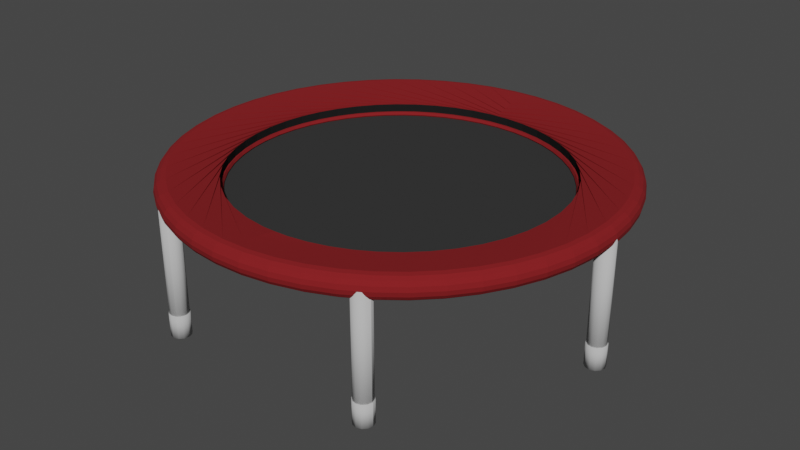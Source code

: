 # Source: trampoline.blend  (saved by Blender 3.2.14; exported with 4.5.12 LTS)
import bpy
from mathutils import Matrix  # noqa: F401  (used for matrix-valued properties, if any)

bpy.ops.wm.read_factory_settings(use_empty=True)
scene = bpy.context.scene
scene.name = 'Scene'

# ---- collections
col_collection = bpy.data.collections.new('Collection'); scene.collection.children.link(col_collection)

# ---- materials (node trees are filled in below, after node groups)
mat_material_001 = bpy.data.materials.new('Material.001')
mat_material_001.use_transparent_shadow = False
mat_mat0 = bpy.data.materials.new('mat0')
mat_mat0.use_transparent_shadow = False
mat_mat0.diffuse_color = (0.5277, 0.5277, 0.5277, 1.0)
mat_mat0.roughness = 0.1
mat_mat0.specular_intensity = 0.3
mat_mat0.metallic = 0.3
mat_material = bpy.data.materials.new('Material')
mat_material.use_transparent_shadow = False
mat_material_002 = bpy.data.materials.new('Material.002')
mat_material_002.use_transparent_shadow = False

# ---- material node trees
mat_material_001.use_nodes = True; mat_material_001.node_tree.nodes.clear()
_N = mat_material_001.node_tree.nodes; _L = mat_material_001.node_tree.links
n0 = _N.new('ShaderNodeBsdfPrincipled'); n0.name = 'Principled BSDF'; n0.location = (10, 300)
n0.distribution = 'GGX'
n0.subsurface_method = 'RANDOM_WALK_SKIN'
n0.inputs[0].default_value = (0.01467, 0.01467, 0.01467, 1.0)
n0.inputs[2].default_value = 1.0
n0.inputs[3].default_value = 1.45
n0.inputs[13].default_value = 0.0
n0.inputs[27].default_value = (0.0, 0.0, 0.0, 1.0)
n0.inputs[28].default_value = 1.0
n1 = _N.new('ShaderNodeOutputMaterial'); n1.name = 'Material Output'; n1.location = (300, 300)
_L.new(n0.outputs[0], n1.inputs[0])
n1.is_active_output = True
mat_material.use_nodes = True; mat_material.node_tree.nodes.clear()
_N = mat_material.node_tree.nodes; _L = mat_material.node_tree.links
n0 = _N.new('ShaderNodeBsdfPrincipled'); n0.name = 'Principled BSDF'; n0.location = (10, 300)
n0.distribution = 'GGX'
n0.subsurface_method = 'RANDOM_WALK_SKIN'
n0.inputs[0].default_value = (0.2203, 0.01231, 0.01472, 1.0)
n0.inputs[2].default_value = 1.0
n0.inputs[3].default_value = 1.45
n0.inputs[13].default_value = 0.2
n0.inputs[27].default_value = (0.0, 0.0, 0.0, 1.0)
n0.inputs[28].default_value = 1.0
n1 = _N.new('ShaderNodeOutputMaterial'); n1.name = 'Material Output'; n1.location = (300, 300)
_L.new(n0.outputs[0], n1.inputs[0])
n1.is_active_output = True
mat_material_002.use_nodes = True; mat_material_002.node_tree.nodes.clear()
_N = mat_material_002.node_tree.nodes; _L = mat_material_002.node_tree.links
n0 = _N.new('ShaderNodeBsdfPrincipled'); n0.name = 'Principled BSDF'; n0.location = (10, 300)
n0.distribution = 'GGX'
n0.subsurface_method = 'RANDOM_WALK_SKIN'
n0.inputs[0].default_value = (0.03968, 0.03968, 0.03968, 1.0)
n0.inputs[2].default_value = 1.0
n0.inputs[3].default_value = 1.45
n0.inputs[13].default_value = 0.01
n0.inputs[27].default_value = (0.0, 0.0, 0.0, 1.0)
n0.inputs[28].default_value = 1.0
n1 = _N.new('ShaderNodeOutputMaterial'); n1.name = 'Material Output'; n1.location = (300, 300)
_L.new(n0.outputs[0], n1.inputs[0])
n1.is_active_output = True

# ---- world
world_world = bpy.data.worlds.new('World'); scene.world = world_world
world_world.use_nodes = True; world_world.node_tree.nodes.clear()
_N = world_world.node_tree.nodes; _L = world_world.node_tree.links
n0 = _N.new('ShaderNodeOutputWorld'); n0.name = 'World Output'; n0.location = (300, 300)
n1 = _N.new('ShaderNodeBackground'); n1.name = 'Background'; n1.location = (10, 300)
n1.inputs[0].default_value = (0.05088, 0.05088, 0.05088, 1.0)
_L.new(n1.outputs[0], n0.inputs[0])
n0.is_active_output = True
world_world.color = (0.05088, 0.05088, 0.05088)
world_world.use_sun_shadow = False
world_world.sun_shadow_jitter_overblur = 0.0

# ---- meshes
me_imagetostl_mesh = bpy.data.meshes.new('imagetostl_mesh')
me_imagetostl_mesh.from_pydata([(-1.245, 35.84, 10.31), (1.005, 35.92, 10.32), (1.005, 35.92, 12.71), (-1.245, 35.84, 12.71), (5.488, 35.51, 10.32), (9.884, 34.55, 10.32), (9.884, 34.55, 12.71), (5.488, 35.51, 12.71), (1.005, 35.92, 10.32), (1.005, 35.92, 12.71), (14.12, 33.04, 10.32), (18.14, 31.01, 10.32), (18.14, 31.01, 12.71), (14.12, 33.04, 12.71), (21.87, 28.49, 10.32), (25.26, 25.52, 10.32), (25.26, 25.52, 12.71), (21.87, 28.49, 12.71), (28.25, 22.15, 10.32), (30.79, 18.44, 10.32), (30.79, 18.44, 12.71), (28.25, 22.15, 12.71), (32.85, 14.44, 10.32), (34.39, 10.21, 10.32), (34.39, 10.21, 12.71), (32.85, 14.44, 12.71), (35.38, 5.815, 10.32), (35.82, 1.335, 10.32), (35.82, 1.335, 12.71), (35.38, 5.815, 12.71), (35.69, -3.165, 10.32), (35.01, -7.613, 10.32), (35.01, -7.613, 12.71), (35.69, -3.165, 12.71), (33.76, -11.94, 10.32), (31.99, -16.08, 10.32), (31.99, -16.08, 12.71), (33.76, -11.94, 12.71), (29.71, -19.96, 10.32), (26.96, -23.53, 10.32), (26.96, -23.53, 12.71), (29.71, -19.96, 12.71), (23.79, -26.72, 10.32), (20.24, -29.49, 10.32), (20.24, -29.49, 12.71), (23.79, -26.72, 12.71), (16.38, -31.79, 10.32), (12.25, -33.6, 10.32), (12.25, -33.6, 12.71), (16.38, -31.79, 12.71), (7.932, -34.87, 10.32), (3.488, -35.58, 10.32), (3.488, -35.58, 12.71), (7.932, -34.87, 12.71), (1.239, -35.66, 10.31), (1.238, -35.66, 12.71), (-1.597, 45.99, 10.0), (1.257, 46.09, 10.0), (-1.525, 43.91, 10.03), (7.018, 45.57, 10.0), (-1.405, 40.47, 10.09), (-1.525, 43.91, 10.03), (12.67, 44.33, 10.0), (-1.323, 38.1, 10.14), (-1.412, 40.65, 10.1), (18.12, 42.39, 10.0), (-1.269, 36.54, 10.18), (-1.332, 38.35, 10.15), (23.28, 39.79, 10.0), (-1.238, 35.64, 10.22), (-1.281, 36.89, 10.2), (28.08, 36.56, 10.0), (-1.227, 35.33, 10.26), (-1.252, 36.06, 10.25), (32.44, 32.75, 10.0), (-1.236, 35.58, 10.3), (-1.245, 35.84, 10.31), (36.28, 28.42, 10.0), (1.005, 35.92, 10.32), (39.55, 23.65, 10.0), (5.488, 35.51, 10.32), (42.2, 18.51, 10.0), (9.884, 34.55, 10.32), (44.18, 13.08, 10.0), (14.12, 33.04, 10.32), (45.46, 7.436, 10.0), (18.14, 31.01, 10.32), (46.03, 1.679, 10.0), (21.87, 28.49, 10.32), (45.87, -4.103, 10.0), (25.26, 25.52, 10.32), (44.99, -9.82, 10.0), (28.25, 22.15, 10.32), (43.4, -15.38, 10.0), (30.79, 18.44, 10.32), (41.13, -20.7, 10.0), (32.85, 14.44, 10.32), (38.2, -25.69, 10.0), (34.39, 10.21, 10.32), (34.67, -30.28, 10.0), (35.38, 5.815, 10.32), (30.6, -34.38, 10.0), (35.82, 1.335, 10.32), (26.04, -37.95, 10.0), (35.69, -3.165, 10.32), (21.08, -40.91, 10.0), (35.01, -7.613, 10.32), (15.78, -43.23, 10.0), (33.76, -11.94, 10.32), (10.23, -44.87, 10.0), (31.99, -16.08, 10.32), (4.52, -45.8, 10.0), (29.71, -19.96, 10.32), (1.594, -45.9, 10.0), (1.521, -43.81, 10.03), (26.96, -23.53, 10.32), (1.521, -43.81, 10.03), (1.401, -40.35, 10.09), (23.79, -26.72, 10.32), (1.408, -40.56, 10.1), (1.319, -37.97, 10.14), (20.24, -29.49, 10.32), (1.328, -38.24, 10.15), (1.264, -36.4, 10.18), (16.38, -31.79, 10.32), (1.276, -36.74, 10.2), (1.231, -35.46, 10.24), (12.25, -33.6, 10.32), (1.246, -35.88, 10.25), (1.221, -35.16, 10.26), (7.932, -34.87, 10.32), (-1.245, 35.84, 10.31), (3.488, -35.58, 10.32), (1.239, -35.66, 10.31), (1.328, -38.24, 10.15), (1.276, -36.74, 10.2), (1.272, -36.64, 10.2), (1.248, -35.95, 12.92), (1.238, -35.65, 12.87), (1.238, -35.66, 12.71), (1.241, -35.75, 10.24), (1.246, -35.88, 10.25), (1.246, -35.88, 10.25), (1.239, -35.66, 10.31), (1.231, -35.46, 10.24), (1.247, -35.9, 13.2), (1.248, -35.95, 12.92), (1.277, -36.76, 13.3), (1.329, -38.26, 13.71), (1.276, -36.74, 13.54), (1.408, -40.55, 14.17), (1.328, -38.24, 13.9), (1.657, -47.71, 14.27), (1.629, -46.9, 14.81), (1.594, -45.9, 15.0), (1.676, -48.25, 13.46), (1.682, -48.44, 12.5), (1.657, -47.71, 10.73), (1.676, -48.25, 11.54), (1.629, -46.9, 10.19), (1.594, -45.9, 10.0), (1.523, -43.86, 14.72), (1.408, -40.54, 14.29), (1.521, -43.81, 10.03), (1.408, -40.56, 10.1), (-3.494, 35.77, 10.32), (-3.494, 35.77, 12.71), (-12.26, 33.78, 10.32), (-7.938, 35.05, 10.32), (-12.26, 33.78, 12.71), (-7.938, 35.05, 12.71), (-3.494, 35.77, 10.32), (-3.494, 35.77, 12.71), (-20.25, 29.67, 10.32), (-16.38, 31.98, 10.32), (-20.25, 29.67, 12.71), (-16.38, 31.98, 12.71), (-26.97, 23.71, 10.32), (-23.8, 26.9, 10.32), (-26.97, 23.71, 12.71), (-23.8, 26.9, 12.71), (-32.0, 16.26, 10.32), (-29.72, 20.14, 10.32), (-32.0, 16.26, 12.71), (-29.72, 20.14, 12.71), (-35.01, 7.795, 10.32), (-33.77, 12.12, 10.32), (-35.01, 7.795, 12.71), (-33.77, 12.12, 12.71), (-35.83, -1.153, 10.32), (-35.7, 3.346, 10.32), (-35.83, -1.153, 12.71), (-35.7, 3.346, 12.71), (-34.39, -10.02, 10.32), (-35.39, -5.634, 10.32), (-34.39, -10.02, 12.71), (-35.39, -5.634, 12.71), (-30.8, -18.26, 10.32), (-32.85, -14.25, 10.32), (-30.8, -18.26, 12.71), (-32.85, -14.25, 12.71), (-25.27, -25.34, 10.32), (-28.25, -21.97, 10.32), (-25.27, -25.34, 12.71), (-28.25, -21.97, 12.71), (-18.15, -30.82, 10.32), (-21.88, -28.31, 10.32), (-18.15, -30.82, 12.71), (-21.88, -28.31, 12.71), (-9.89, -34.36, 10.32), (-14.13, -32.85, 10.32), (-9.89, -34.36, 12.71), (-14.13, -32.85, 12.71), (-1.011, -35.74, 10.32), (-5.494, -35.33, 10.32), (-1.011, -35.74, 12.71), (-5.494, -35.33, 12.71), (-4.452, 45.89, 10.0), (-10.16, 44.97, 10.0), (-15.71, 43.34, 10.0), (-21.02, 41.03, 10.0), (-25.99, 38.08, 10.0), (-30.55, 34.52, 10.0), (-34.63, 30.42, 10.0), (-38.16, 25.84, 10.0), (-3.494, 35.77, 10.32), (-41.1, 20.85, 10.0), (-7.938, 35.05, 10.32), (-43.38, 15.54, 10.0), (-12.26, 33.78, 10.32), (-44.98, 9.979, 10.0), (-16.38, 31.98, 10.32), (-45.87, 4.264, 10.0), (-20.25, 29.67, 10.32), (-46.04, -1.518, 10.0), (-23.8, 26.9, 10.32), (-45.48, -7.276, 10.0), (-26.97, 23.71, 10.32), (-44.2, -12.92, 10.0), (-29.72, 20.14, 10.32), (-42.23, -18.36, 10.0), (-32.0, 16.26, 10.32), (-39.59, -23.5, 10.0), (-33.77, 12.12, 10.32), (-36.33, -28.28, 10.0), (-35.01, 7.795, 10.32), (-32.49, -32.61, 10.0), (-35.7, 3.346, 10.32), (-28.14, -36.42, 10.0), (-35.83, -1.153, 10.32), (-23.35, -39.66, 10.0), (-35.39, -5.634, 10.32), (-18.19, -42.28, 10.0), (-34.39, -10.02, 10.32), (-12.74, -44.22, 10.0), (-32.85, -14.25, 10.32), (-7.093, -45.47, 10.0), (-30.8, -18.26, 10.32), (-1.333, -46.0, 10.0), (-28.25, -21.97, 10.32), (-25.27, -25.34, 10.32), (-21.88, -28.31, 10.32), (-18.15, -30.82, 10.32), (-14.13, -32.85, 10.32), (-9.89, -34.36, 10.32), (-5.494, -35.33, 10.32), (-1.011, -35.74, 10.32)], [], [(0, 1, 2), (2, 3, 0), (4, 5, 6), (6, 7, 4), (8, 4, 7), (7, 9, 8), (10, 11, 12), (12, 13, 10), (5, 10, 13), (13, 6, 5), (14, 15, 16), (16, 17, 14), (11, 14, 17), (17, 12, 11), (18, 19, 20), (20, 21, 18), (15, 18, 21), (21, 16, 15), (22, 23, 24), (24, 25, 22), (19, 22, 25), (25, 20, 19), (26, 27, 28), (28, 29, 26), (23, 26, 29), (29, 24, 23), (30, 31, 32), (32, 33, 30), (27, 30, 33), (33, 28, 27), (34, 35, 36), (36, 37, 34), (31, 34, 37), (37, 32, 31), (38, 39, 40), (40, 41, 38), (35, 38, 41), (41, 36, 35), (42, 43, 44), (44, 45, 42), (39, 42, 45), (45, 40, 39), (46, 47, 48), (48, 49, 46), (43, 46, 49), (49, 44, 43), (50, 51, 52), (52, 53, 50), (47, 50, 53), (53, 48, 47), (51, 54, 55), (55, 52, 51), (56, 57, 58), (57, 59, 60), (60, 61, 57), (59, 62, 63), (63, 64, 59), (62, 65, 66), (66, 67, 62), (65, 68, 69), (69, 70, 65), (68, 71, 72), (72, 73, 68), (71, 74, 75), (75, 76, 71), (74, 77, 78), (77, 79, 80), (79, 81, 82), (81, 83, 84), (83, 85, 86), (85, 87, 88), (87, 89, 90), (89, 91, 92), (91, 93, 94), (93, 95, 96), (95, 97, 98), (97, 99, 100), (99, 101, 102), (101, 103, 104), (103, 105, 106), (105, 107, 108), (107, 109, 110), (109, 111, 112), (111, 113, 114), (114, 115, 111), (116, 117, 118), (119, 120, 121), (122, 123, 124), (125, 126, 127), (128, 129, 130), (74, 78, 131), (131, 75, 74), (77, 80, 78), (79, 82, 80), (81, 84, 82), (83, 86, 84), (85, 88, 86), (87, 90, 88), (89, 92, 90), (91, 94, 92), (93, 96, 94), (95, 98, 96), (97, 100, 98), (99, 102, 100), (101, 104, 102), (103, 106, 104), (105, 108, 106), (107, 110, 108), (109, 112, 110), (111, 115, 112), (118, 115, 114), (121, 118, 117), (117, 119, 121), (124, 121, 120), (120, 122, 124), (127, 124, 123), (123, 125, 127), (130, 127, 126), (126, 128, 130), (132, 130, 129), (129, 133, 132), (60, 59, 64), (63, 62, 67), (66, 65, 70), (69, 68, 73), (72, 71, 76), (134, 135, 136), (137, 138, 139), (134, 137, 139), (140, 135, 134), (141, 140, 134), (142, 134, 139), (142, 139, 143), (144, 142, 143), (145, 146, 134), (134, 147, 145), (148, 149, 147), (150, 151, 148), (152, 153, 154), (155, 152, 154), (156, 155, 154), (157, 158, 156), (157, 156, 154), (159, 157, 154), (160, 159, 154), (160, 154, 161), (160, 161, 162), (163, 160, 162), (163, 162, 150), (163, 150, 148), (164, 163, 148), (134, 164, 148), (134, 148, 147), (165, 0, 166), (3, 166, 0), (167, 168, 169), (170, 169, 168), (168, 171, 170), (172, 170, 171), (173, 174, 175), (176, 175, 174), (174, 167, 176), (169, 176, 167), (177, 178, 179), (180, 179, 178), (178, 173, 180), (175, 180, 173), (181, 182, 183), (184, 183, 182), (182, 177, 184), (179, 184, 177), (185, 186, 187), (188, 187, 186), (186, 181, 188), (183, 188, 181), (189, 190, 191), (192, 191, 190), (190, 185, 192), (187, 192, 185), (193, 194, 195), (196, 195, 194), (194, 189, 196), (191, 196, 189), (197, 198, 199), (200, 199, 198), (198, 193, 200), (195, 200, 193), (201, 202, 203), (204, 203, 202), (202, 197, 204), (199, 204, 197), (205, 206, 207), (208, 207, 206), (206, 201, 208), (203, 208, 201), (209, 210, 211), (212, 211, 210), (210, 205, 212), (207, 212, 205), (213, 214, 215), (216, 215, 214), (214, 209, 216), (211, 216, 209), (54, 213, 55), (215, 55, 213), (217, 56, 58), (218, 217, 60), (61, 60, 217), (219, 218, 63), (64, 63, 218), (220, 219, 66), (67, 66, 219), (221, 220, 69), (70, 69, 220), (222, 221, 72), (73, 72, 221), (223, 222, 75), (76, 75, 222), (224, 223, 225), (226, 224, 227), (228, 226, 229), (230, 228, 231), (232, 230, 233), (234, 232, 235), (236, 234, 237), (238, 236, 239), (240, 238, 241), (242, 240, 243), (244, 242, 245), (246, 244, 247), (248, 246, 249), (250, 248, 251), (252, 250, 253), (254, 252, 255), (256, 254, 257), (258, 256, 259), (113, 258, 114), (260, 114, 258), (117, 116, 261), (120, 119, 262), (123, 122, 263), (126, 125, 264), (129, 128, 265), (225, 223, 131), (75, 131, 223), (227, 224, 225), (229, 226, 227), (231, 228, 229), (233, 230, 231), (235, 232, 233), (237, 234, 235), (239, 236, 237), (241, 238, 239), (243, 240, 241), (245, 242, 243), (247, 244, 245), (249, 246, 247), (251, 248, 249), (253, 250, 251), (255, 252, 253), (257, 254, 255), (259, 256, 257), (260, 258, 259), (260, 261, 114), (261, 262, 117), (119, 117, 262), (262, 263, 120), (122, 120, 263), (263, 264, 123), (125, 123, 264), (264, 265, 126), (128, 126, 265), (265, 266, 129), (133, 129, 266), (218, 60, 64), (219, 63, 67), (220, 66, 70), (221, 69, 73), (222, 72, 76), (135, 134, 136), (138, 137, 139), (137, 134, 139), (135, 140, 134), (140, 141, 134), (134, 142, 139), (139, 142, 143), (142, 144, 143), (146, 145, 134), (147, 134, 145), (149, 148, 147), (151, 150, 148), (153, 152, 154), (152, 155, 154), (155, 156, 154), (158, 157, 156), (156, 157, 154), (157, 159, 154), (159, 160, 154), (154, 160, 161), (161, 160, 162), (160, 163, 162), (162, 163, 150), (150, 163, 148), (163, 164, 148), (164, 134, 148), (148, 134, 147)])
me_imagetostl_mesh.materials.append(mat_material_001)
me_imagetostl_mesh.materials.append(None)
me_imagetostl_mesh.use_remesh_fix_poles = True
me_imagetostl_mesh.use_remesh_preserve_attributes = False
me_imagetostl_mesh.update()
me_imagetostl_mesh_001 = bpy.data.meshes.new('imagetostl_mesh.001')
me_imagetostl_mesh_001.from_pydata([(48.36, 2.752, -15.0), (48.68, 1.691, -15.0), (46.54, 1.616, -15.0), (47.54, 3.51, -15.0), (46.46, 3.759, -15.0), (47.54, 3.51, -15.0), (45.4, 3.435, -15.0), (44.64, 2.624, -15.0), (44.39, 1.542, -15.0), (44.72, 0.4805, -15.0), (45.53, -0.2766, -15.0), (46.61, -0.5265, -15.0), (47.67, -0.2022, -15.0), (48.43, 0.6094, -15.0), (48.36, 2.752, -10.0), (48.68, 1.691, -10.0), (47.54, 3.51, -10.0), (46.46, 3.759, -10.0), (47.54, 3.51, -10.0), (45.4, 3.435, -10.0), (44.64, 2.624, -10.0), (44.39, 1.542, -10.0), (44.72, 0.4805, -10.0), (45.53, -0.2766, -10.0), (46.61, -0.5265, -10.0), (47.67, -0.2022, -10.0), (48.43, 0.6094, -10.0), (46.54, 1.616, -10.0), (48.23, 2.676, -15.0), (48.54, 1.686, -15.0), (47.48, 3.382, -15.0), (46.47, 3.615, -15.0), (47.48, 3.382, -15.0), (45.48, 3.313, -15.0), (44.77, 2.556, -15.0), (44.54, 1.547, -15.0), (44.84, 0.557, -15.0), (45.6, -0.1492, -15.0), (46.61, -0.3823, -15.0), (47.6, -0.07981, -15.0), (48.3, 0.6772, -15.0), (48.23, 2.676, 12.36), (48.54, 1.686, 12.36), (47.48, 3.382, 12.36), (46.47, 3.615, 12.36), (47.48, 3.382, 12.36), (45.48, 3.313, 12.36), (44.77, 2.556, 12.36), (44.54, 1.547, 12.36), (44.84, 0.557, 12.36), (45.6, -0.1492, 12.36), (46.61, -0.3823, 12.36), (47.6, -0.07982, 12.36), (48.3, 0.6772, 12.36), (46.54, 1.616, 12.36), (21.79, 43.25, -15.0), (22.87, 43.0, -15.0), (21.87, 41.11, -15.0), (20.73, 42.93, -15.0), (19.97, 42.12, -15.0), (20.73, 42.93, -15.0), (19.72, 41.03, -15.0), (20.05, 39.97, -15.0), (20.86, 39.22, -15.0), (21.94, 38.97, -15.0), (23.0, 39.29, -15.0), (23.76, 40.1, -15.0), (24.01, 41.18, -15.0), (23.69, 42.25, -15.0), (21.79, 43.25, -10.0), (22.87, 43.0, -10.0), (20.73, 42.93, -10.0), (19.97, 42.12, -10.0), (20.73, 42.93, -10.0), (19.72, 41.03, -10.0), (20.05, 39.97, -10.0), (20.86, 39.22, -10.0), (21.94, 38.97, -10.0), (23.0, 39.29, -10.0), (23.76, 40.1, -10.0), (24.01, 41.18, -10.0), (23.69, 42.25, -10.0), (21.87, 41.11, -10.0), (21.8, 43.11, -15.0), (22.81, 42.87, -15.0), (20.81, 42.81, -15.0), (20.1, 42.05, -15.0), (20.81, 42.81, -15.0), (19.87, 41.04, -15.0), (20.17, 40.05, -15.0), (20.93, 39.34, -15.0), (21.94, 39.11, -15.0), (22.93, 39.41, -15.0), (23.63, 40.17, -15.0), (23.87, 41.18, -15.0), (23.56, 42.17, -15.0), (21.8, 43.11, 12.36), (22.81, 42.87, 12.36), (20.81, 42.81, 12.36), (20.1, 42.05, 12.36), (20.81, 42.81, 12.36), (19.87, 41.04, 12.36), (20.17, 40.05, 12.36), (20.93, 39.34, 12.36), (21.94, 39.11, 12.36), (22.93, 39.41, 12.36), (23.63, 40.17, 12.36), (23.87, 41.18, 12.36), (23.56, 42.17, 12.36), (21.87, 41.11, 12.36), (-26.56, 40.5, -15.0), (-25.81, 41.31, -15.0), (-24.67, 39.49, -15.0), (-26.81, 39.42, -15.0), (-26.49, 38.35, -15.0), (-26.81, 39.42, -15.0), (-25.68, 37.6, -15.0), (-24.6, 37.35, -15.0), (-23.53, 37.67, -15.0), (-22.78, 38.48, -15.0), (-22.53, 39.57, -15.0), (-22.85, 40.63, -15.0), (-23.66, 41.38, -15.0), (-24.74, 41.63, -15.0), (-26.56, 40.5, -10.0), (-25.81, 41.31, -10.0), (-26.81, 39.42, -10.0), (-26.49, 38.35, -10.0), (-26.81, 39.42, -10.0), (-25.68, 37.6, -10.0), (-24.6, 37.35, -10.0), (-23.53, 37.67, -10.0), (-22.78, 38.48, -10.0), (-22.53, 39.57, -10.0), (-22.85, 40.63, -10.0), (-23.66, 41.38, -10.0), (-24.74, 41.63, -10.0), (-24.67, 39.49, -10.0), (-26.44, 40.43, -15.0), (-25.73, 41.19, -15.0), (-26.67, 39.42, -15.0), (-26.37, 38.43, -15.0), (-26.67, 39.42, -15.0), (-25.61, 37.73, -15.0), (-24.6, 37.49, -15.0), (-23.61, 37.79, -15.0), (-22.9, 38.55, -15.0), (-22.67, 39.56, -15.0), (-22.97, 40.55, -15.0), (-23.73, 41.26, -15.0), (-24.74, 41.49, -15.0), (-26.44, 40.43, 12.36), (-25.73, 41.19, 12.36), (-26.67, 39.42, 12.36), (-26.37, 38.43, 12.36), (-26.67, 39.42, 12.36), (-25.61, 37.73, 12.36), (-24.6, 37.49, 12.36), (-23.61, 37.79, 12.36), (-22.9, 38.55, 12.36), (-22.67, 39.56, 12.36), (-22.97, 40.55, 12.36), (-23.73, 41.26, 12.36), (-24.74, 41.49, 12.36), (-24.67, 39.49, 12.36), (-48.36, -2.756, -15.0), (-48.68, -1.695, -15.0), (-46.54, -1.62, -15.0), (-47.54, -3.513, -15.0), (-46.46, -3.763, -15.0), (-47.54, -3.513, -15.0), (-45.4, -3.439, -15.0), (-44.64, -2.627, -15.0), (-44.39, -1.546, -15.0), (-44.72, -0.4844, -15.0), (-45.53, 0.2728, -15.0), (-46.61, 0.5227, -15.0), (-47.67, 0.1983, -15.0), (-48.43, -0.6133, -15.0), (-48.36, -2.756, -10.0), (-48.68, -1.695, -10.0), (-47.54, -3.513, -10.0), (-46.46, -3.763, -10.0), (-47.54, -3.513, -10.0), (-45.4, -3.439, -10.0), (-44.64, -2.627, -10.0), (-44.39, -1.546, -10.0), (-44.72, -0.4844, -10.0), (-45.53, 0.2728, -10.0), (-46.61, 0.5227, -10.0), (-47.67, 0.1983, -10.0), (-48.43, -0.6133, -10.0), (-46.54, -1.62, -10.0), (-48.23, -2.68, -15.0), (-48.54, -1.69, -15.0), (-47.48, -3.386, -15.0), (-46.47, -3.619, -15.0), (-47.48, -3.386, -15.0), (-45.48, -3.317, -15.0), (-44.77, -2.56, -15.0), (-44.54, -1.551, -15.0), (-44.84, -0.5608, -15.0), (-45.6, 0.1454, -15.0), (-46.61, 0.3785, -15.0), (-47.6, 0.07598, -15.0), (-48.3, -0.681, -15.0), (-48.23, -2.68, 12.36), (-48.54, -1.69, 12.36), (-47.48, -3.386, 12.36), (-46.47, -3.619, 12.36), (-47.48, -3.386, 12.36), (-45.48, -3.317, 12.36), (-44.77, -2.56, 12.36), (-44.54, -1.551, 12.36), (-44.84, -0.5608, 12.36), (-45.6, 0.1454, 12.36), (-46.61, 0.3785, 12.36), (-47.6, 0.07598, 12.36), (-48.3, -0.681, 12.36), (-46.54, -1.62, 12.36), (-21.79, -43.26, -15.0), (-22.87, -43.01, -15.0), (-21.87, -41.11, -15.0), (-20.73, -42.93, -15.0), (-19.97, -42.12, -15.0), (-20.73, -42.93, -15.0), (-19.72, -41.04, -15.0), (-20.05, -39.98, -15.0), (-20.86, -39.22, -15.0), (-21.94, -38.97, -15.0), (-23.0, -39.29, -15.0), (-23.76, -40.11, -15.0), (-24.01, -41.19, -15.0), (-23.69, -42.25, -15.0), (-21.79, -43.26, -10.0), (-22.87, -43.01, -10.0), (-20.73, -42.93, -10.0), (-19.97, -42.12, -10.0), (-20.73, -42.93, -10.0), (-19.72, -41.04, -10.0), (-20.05, -39.98, -10.0), (-20.86, -39.22, -10.0), (-21.94, -38.97, -10.0), (-23.0, -39.29, -10.0), (-23.76, -40.11, -10.0), (-24.01, -41.19, -10.0), (-23.69, -42.25, -10.0), (-21.87, -41.11, -10.0), (-21.8, -43.11, -15.0), (-22.81, -42.88, -15.0), (-20.81, -42.81, -15.0), (-20.1, -42.05, -15.0), (-20.81, -42.81, -15.0), (-19.87, -41.04, -15.0), (-20.17, -40.05, -15.0), (-20.93, -39.35, -15.0), (-21.94, -39.11, -15.0), (-22.93, -39.42, -15.0), (-23.63, -40.17, -15.0), (-23.87, -41.18, -15.0), (-23.56, -42.17, -15.0), (-21.8, -43.11, 12.36), (-22.81, -42.88, 12.36), (-20.81, -42.81, 12.36), (-20.1, -42.05, 12.36), (-20.81, -42.81, 12.36), (-19.87, -41.04, 12.36), (-20.17, -40.05, 12.36), (-20.93, -39.35, 12.36), (-21.94, -39.11, 12.36), (-22.93, -39.42, 12.36), (-23.63, -40.17, 12.36), (-23.87, -41.18, 12.36), (-23.56, -42.17, 12.36), (-21.87, -41.11, 12.36), (26.56, -40.5, -15.0), (25.81, -41.31, -15.0), (24.67, -39.49, -15.0), (26.81, -39.42, -15.0), (26.49, -38.36, -15.0), (26.81, -39.42, -15.0), (25.68, -37.6, -15.0), (24.6, -37.35, -15.0), (23.53, -37.68, -15.0), (22.78, -38.49, -15.0), (22.53, -39.57, -15.0), (22.85, -40.63, -15.0), (23.66, -41.39, -15.0), (24.74, -41.64, -15.0), (26.56, -40.5, -10.0), (25.81, -41.31, -10.0), (26.81, -39.42, -10.0), (26.49, -38.36, -10.0), (26.81, -39.42, -10.0), (25.68, -37.6, -10.0), (24.6, -37.35, -10.0), (23.53, -37.68, -10.0), (22.78, -38.49, -10.0), (22.53, -39.57, -10.0), (22.85, -40.63, -10.0), (23.66, -41.39, -10.0), (24.74, -41.64, -10.0), (24.67, -39.49, -10.0), (26.44, -40.43, -15.0), (25.73, -41.19, -15.0), (26.67, -39.43, -15.0), (26.37, -38.44, -15.0), (26.67, -39.43, -15.0), (25.61, -37.73, -15.0), (24.6, -37.5, -15.0), (23.61, -37.8, -15.0), (22.9, -38.56, -15.0), (22.67, -39.56, -15.0), (22.97, -40.55, -15.0), (23.73, -41.26, -15.0), (24.74, -41.49, -15.0), (26.44, -40.43, 12.36), (25.73, -41.19, 12.36), (26.67, -39.43, 12.36), (26.37, -38.44, 12.36), (26.67, -39.43, 12.36), (25.61, -37.73, 12.36), (24.6, -37.5, 12.36), (23.61, -37.8, 12.36), (22.9, -38.56, 12.36), (22.67, -39.56, 12.36), (22.97, -40.55, 12.36), (23.73, -41.26, 12.36), (24.74, -41.49, 12.36), (24.67, -39.49, 12.36)], [], [(0, 1, 2), (3, 0, 2), (4, 5, 2), (6, 4, 2), (7, 6, 2), (8, 7, 2), (9, 8, 2), (10, 9, 2), (11, 10, 2), (12, 11, 2), (13, 12, 2), (1, 13, 2), (14, 15, 1), (0, 14, 1), (16, 14, 0), (3, 16, 0), (17, 18, 5), (4, 17, 5), (19, 17, 4), (6, 19, 4), (20, 19, 6), (7, 20, 6), (21, 20, 7), (8, 21, 7), (22, 21, 8), (9, 22, 8), (23, 22, 9), (10, 23, 9), (24, 23, 10), (11, 24, 10), (25, 24, 11), (12, 25, 11), (26, 25, 12), (13, 26, 12), (15, 26, 13), (1, 15, 13), (15, 14, 27), (14, 16, 27), (18, 17, 27), (17, 19, 27), (19, 20, 27), (20, 21, 27), (21, 22, 27), (22, 23, 27), (23, 24, 27), (24, 25, 27), (25, 26, 27), (26, 15, 27), (28, 29, 2), (30, 28, 2), (31, 32, 2), (33, 31, 2), (34, 33, 2), (35, 34, 2), (36, 35, 2), (37, 36, 2), (38, 37, 2), (39, 38, 2), (40, 39, 2), (29, 40, 2), (41, 42, 29), (28, 41, 29), (43, 41, 28), (30, 43, 28), (44, 45, 32), (31, 44, 32), (46, 44, 31), (33, 46, 31), (47, 46, 33), (34, 47, 33), (48, 47, 34), (35, 48, 34), (49, 48, 35), (36, 49, 35), (50, 49, 36), (37, 50, 36), (51, 50, 37), (38, 51, 37), (52, 51, 38), (39, 52, 38), (53, 52, 39), (40, 53, 39), (42, 53, 40), (29, 42, 40), (42, 41, 54), (41, 43, 54), (45, 44, 54), (44, 46, 54), (46, 47, 54), (47, 48, 54), (48, 49, 54), (49, 50, 54), (50, 51, 54), (51, 52, 54), (52, 53, 54), (53, 42, 54), (55, 56, 57), (58, 55, 57), (59, 60, 57), (61, 59, 57), (62, 61, 57), (63, 62, 57), (64, 63, 57), (65, 64, 57), (66, 65, 57), (67, 66, 57), (68, 67, 57), (56, 68, 57), (69, 70, 56), (55, 69, 56), (71, 69, 55), (58, 71, 55), (72, 73, 60), (59, 72, 60), (74, 72, 59), (61, 74, 59), (75, 74, 61), (62, 75, 61), (76, 75, 62), (63, 76, 62), (77, 76, 63), (64, 77, 63), (78, 77, 64), (65, 78, 64), (79, 78, 65), (66, 79, 65), (80, 79, 66), (67, 80, 66), (81, 80, 67), (68, 81, 67), (70, 81, 68), (56, 70, 68), (70, 69, 82), (69, 71, 82), (73, 72, 82), (72, 74, 82), (74, 75, 82), (75, 76, 82), (76, 77, 82), (77, 78, 82), (78, 79, 82), (79, 80, 82), (80, 81, 82), (81, 70, 82), (83, 84, 57), (85, 83, 57), (86, 87, 57), (88, 86, 57), (89, 88, 57), (90, 89, 57), (91, 90, 57), (92, 91, 57), (93, 92, 57), (94, 93, 57), (95, 94, 57), (84, 95, 57), (96, 97, 84), (83, 96, 84), (98, 96, 83), (85, 98, 83), (99, 100, 87), (86, 99, 87), (101, 99, 86), (88, 101, 86), (102, 101, 88), (89, 102, 88), (103, 102, 89), (90, 103, 89), (104, 103, 90), (91, 104, 90), (105, 104, 91), (92, 105, 91), (106, 105, 92), (93, 106, 92), (107, 106, 93), (94, 107, 93), (108, 107, 94), (95, 108, 94), (97, 108, 95), (84, 97, 95), (97, 96, 109), (96, 98, 109), (100, 99, 109), (99, 101, 109), (101, 102, 109), (102, 103, 109), (103, 104, 109), (104, 105, 109), (105, 106, 109), (106, 107, 109), (107, 108, 109), (108, 97, 109), (110, 111, 112), (113, 110, 112), (114, 115, 112), (116, 114, 112), (117, 116, 112), (118, 117, 112), (119, 118, 112), (120, 119, 112), (121, 120, 112), (122, 121, 112), (123, 122, 112), (111, 123, 112), (124, 125, 111), (110, 124, 111), (126, 124, 110), (113, 126, 110), (127, 128, 115), (114, 127, 115), (129, 127, 114), (116, 129, 114), (130, 129, 116), (117, 130, 116), (131, 130, 117), (118, 131, 117), (132, 131, 118), (119, 132, 118), (133, 132, 119), (120, 133, 119), (134, 133, 120), (121, 134, 120), (135, 134, 121), (122, 135, 121), (136, 135, 122), (123, 136, 122), (125, 136, 123), (111, 125, 123), (125, 124, 137), (124, 126, 137), (128, 127, 137), (127, 129, 137), (129, 130, 137), (130, 131, 137), (131, 132, 137), (132, 133, 137), (133, 134, 137), (134, 135, 137), (135, 136, 137), (136, 125, 137), (138, 139, 112), (140, 138, 112), (141, 142, 112), (143, 141, 112), (144, 143, 112), (145, 144, 112), (146, 145, 112), (147, 146, 112), (148, 147, 112), (149, 148, 112), (150, 149, 112), (139, 150, 112), (151, 152, 139), (138, 151, 139), (153, 151, 138), (140, 153, 138), (154, 155, 142), (141, 154, 142), (156, 154, 141), (143, 156, 141), (157, 156, 143), (144, 157, 143), (158, 157, 144), (145, 158, 144), (159, 158, 145), (146, 159, 145), (160, 159, 146), (147, 160, 146), (161, 160, 147), (148, 161, 147), (162, 161, 148), (149, 162, 148), (163, 162, 149), (150, 163, 149), (152, 163, 150), (139, 152, 150), (152, 151, 164), (151, 153, 164), (155, 154, 164), (154, 156, 164), (156, 157, 164), (157, 158, 164), (158, 159, 164), (159, 160, 164), (160, 161, 164), (161, 162, 164), (162, 163, 164), (163, 152, 164), (165, 166, 167), (168, 165, 167), (169, 170, 167), (171, 169, 167), (172, 171, 167), (173, 172, 167), (174, 173, 167), (175, 174, 167), (176, 175, 167), (177, 176, 167), (178, 177, 167), (166, 178, 167), (179, 180, 166), (165, 179, 166), (181, 179, 165), (168, 181, 165), (182, 183, 170), (169, 182, 170), (184, 182, 169), (171, 184, 169), (185, 184, 171), (172, 185, 171), (186, 185, 172), (173, 186, 172), (187, 186, 173), (174, 187, 173), (188, 187, 174), (175, 188, 174), (189, 188, 175), (176, 189, 175), (190, 189, 176), (177, 190, 176), (191, 190, 177), (178, 191, 177), (180, 191, 178), (166, 180, 178), (180, 179, 192), (179, 181, 192), (183, 182, 192), (182, 184, 192), (184, 185, 192), (185, 186, 192), (186, 187, 192), (187, 188, 192), (188, 189, 192), (189, 190, 192), (190, 191, 192), (191, 180, 192), (193, 194, 167), (195, 193, 167), (196, 197, 167), (198, 196, 167), (199, 198, 167), (200, 199, 167), (201, 200, 167), (202, 201, 167), (203, 202, 167), (204, 203, 167), (205, 204, 167), (194, 205, 167), (206, 207, 194), (193, 206, 194), (208, 206, 193), (195, 208, 193), (209, 210, 197), (196, 209, 197), (211, 209, 196), (198, 211, 196), (212, 211, 198), (199, 212, 198), (213, 212, 199), (200, 213, 199), (214, 213, 200), (201, 214, 200), (215, 214, 201), (202, 215, 201), (216, 215, 202), (203, 216, 202), (217, 216, 203), (204, 217, 203), (218, 217, 204), (205, 218, 204), (207, 218, 205), (194, 207, 205), (207, 206, 219), (206, 208, 219), (210, 209, 219), (209, 211, 219), (211, 212, 219), (212, 213, 219), (213, 214, 219), (214, 215, 219), (215, 216, 219), (216, 217, 219), (217, 218, 219), (218, 207, 219), (220, 221, 222), (223, 220, 222), (224, 225, 222), (226, 224, 222), (227, 226, 222), (228, 227, 222), (229, 228, 222), (230, 229, 222), (231, 230, 222), (232, 231, 222), (233, 232, 222), (221, 233, 222), (234, 235, 221), (220, 234, 221), (236, 234, 220), (223, 236, 220), (237, 238, 225), (224, 237, 225), (239, 237, 224), (226, 239, 224), (240, 239, 226), (227, 240, 226), (241, 240, 227), (228, 241, 227), (242, 241, 228), (229, 242, 228), (243, 242, 229), (230, 243, 229), (244, 243, 230), (231, 244, 230), (245, 244, 231), (232, 245, 231), (246, 245, 232), (233, 246, 232), (235, 246, 233), (221, 235, 233), (235, 234, 247), (234, 236, 247), (238, 237, 247), (237, 239, 247), (239, 240, 247), (240, 241, 247), (241, 242, 247), (242, 243, 247), (243, 244, 247), (244, 245, 247), (245, 246, 247), (246, 235, 247), (248, 249, 222), (250, 248, 222), (251, 252, 222), (253, 251, 222), (254, 253, 222), (255, 254, 222), (256, 255, 222), (257, 256, 222), (258, 257, 222), (259, 258, 222), (260, 259, 222), (249, 260, 222), (261, 262, 249), (248, 261, 249), (263, 261, 248), (250, 263, 248), (264, 265, 252), (251, 264, 252), (266, 264, 251), (253, 266, 251), (267, 266, 253), (254, 267, 253), (268, 267, 254), (255, 268, 254), (269, 268, 255), (256, 269, 255), (270, 269, 256), (257, 270, 256), (271, 270, 257), (258, 271, 257), (272, 271, 258), (259, 272, 258), (273, 272, 259), (260, 273, 259), (262, 273, 260), (249, 262, 260), (262, 261, 274), (261, 263, 274), (265, 264, 274), (264, 266, 274), (266, 267, 274), (267, 268, 274), (268, 269, 274), (269, 270, 274), (270, 271, 274), (271, 272, 274), (272, 273, 274), (273, 262, 274), (275, 276, 277), (278, 275, 277), (279, 280, 277), (281, 279, 277), (282, 281, 277), (283, 282, 277), (284, 283, 277), (285, 284, 277), (286, 285, 277), (287, 286, 277), (288, 287, 277), (276, 288, 277), (289, 290, 276), (275, 289, 276), (291, 289, 275), (278, 291, 275), (292, 293, 280), (279, 292, 280), (294, 292, 279), (281, 294, 279), (295, 294, 281), (282, 295, 281), (296, 295, 282), (283, 296, 282), (297, 296, 283), (284, 297, 283), (298, 297, 284), (285, 298, 284), (299, 298, 285), (286, 299, 285), (300, 299, 286), (287, 300, 286), (301, 300, 287), (288, 301, 287), (290, 301, 288), (276, 290, 288), (290, 289, 302), (289, 291, 302), (293, 292, 302), (292, 294, 302), (294, 295, 302), (295, 296, 302), (296, 297, 302), (297, 298, 302), (298, 299, 302), (299, 300, 302), (300, 301, 302), (301, 290, 302), (303, 304, 277), (305, 303, 277), (306, 307, 277), (308, 306, 277), (309, 308, 277), (310, 309, 277), (311, 310, 277), (312, 311, 277), (313, 312, 277), (314, 313, 277), (315, 314, 277), (304, 315, 277), (316, 317, 304), (303, 316, 304), (318, 316, 303), (305, 318, 303), (319, 320, 307), (306, 319, 307), (321, 319, 306), (308, 321, 306), (322, 321, 308), (309, 322, 308), (323, 322, 309), (310, 323, 309), (324, 323, 310), (311, 324, 310), (325, 324, 311), (312, 325, 311), (326, 325, 312), (313, 326, 312), (327, 326, 313), (314, 327, 313), (328, 327, 314), (315, 328, 314), (317, 328, 315), (304, 317, 315), (317, 316, 329), (316, 318, 329), (320, 319, 329), (319, 321, 329), (321, 322, 329), (322, 323, 329), (323, 324, 329), (324, 325, 329), (325, 326, 329), (326, 327, 329), (327, 328, 329), (328, 317, 329)])
me_imagetostl_mesh_001.polygons.foreach_set('use_smooth', [True] * 576)
me_imagetostl_mesh_001.materials.append(mat_mat0)
me_imagetostl_mesh_001.use_remesh_fix_poles = True
me_imagetostl_mesh_001.use_remesh_preserve_attributes = False
me_imagetostl_mesh_001.update()
me_imagetostl_mesh_002 = bpy.data.meshes.new('imagetostl_mesh.002')
me_imagetostl_mesh_002.from_pydata([(1.238, -35.65, 12.87), (3.488, -35.58, 12.71), (1.238, -35.66, 12.71), (1.277, -36.76, 13.3), (7.932, -34.87, 12.71), (1.247, -35.9, 13.2), (1.329, -38.26, 13.71), (12.25, -33.6, 12.71), (1.276, -36.74, 13.54), (1.408, -40.55, 14.17), (16.38, -31.79, 12.71), (1.328, -38.24, 13.9), (1.523, -43.86, 14.72), (20.24, -29.49, 12.71), (1.408, -40.54, 14.29), (1.523, -43.86, 14.72), (1.594, -45.9, 15.0), (4.52, -45.8, 15.0), (23.79, -26.72, 12.71), (26.96, -23.53, 12.71), (10.23, -44.87, 15.0), (29.71, -19.96, 12.71), (15.78, -43.23, 15.0), (31.99, -16.08, 12.71), (21.08, -40.91, 15.0), (33.76, -11.94, 12.71), (26.04, -37.95, 15.0), (35.01, -7.613, 12.71), (30.6, -34.38, 15.0), (35.69, -3.165, 12.71), (34.67, -30.28, 15.0), (35.82, 1.335, 12.71), (38.2, -25.69, 15.0), (35.38, 5.815, 12.71), (41.13, -20.7, 15.0), (34.39, 10.21, 12.71), (43.4, -15.38, 15.0), (32.85, 14.44, 12.71), (44.99, -9.82, 15.0), (30.79, 18.44, 12.71), (45.87, -4.103, 15.0), (28.25, 22.15, 12.71), (46.03, 1.679, 15.0), (25.26, 25.52, 12.71), (45.46, 7.436, 15.0), (21.87, 28.49, 12.71), (44.18, 13.08, 15.0), (18.14, 31.01, 12.71), (42.2, 18.51, 15.0), (14.12, 33.04, 12.71), (39.55, 23.65, 15.0), (9.884, 34.55, 12.71), (36.28, 28.42, 15.0), (5.488, 35.51, 12.71), (32.44, 32.75, 15.0), (1.005, 35.92, 12.71), (28.08, 36.56, 15.0), (-1.244, 35.82, 12.87), (23.28, 39.79, 15.0), (-1.254, 36.1, 12.9), (-1.252, 36.06, 13.2), (18.12, 42.39, 15.0), (-1.282, 36.92, 13.29), (-1.281, 36.89, 13.54), (12.67, 44.33, 15.0), (-1.334, 38.4, 13.71), (-1.333, 38.37, 13.88), (7.018, 45.57, 15.0), (-1.413, 40.67, 14.17), (-1.412, 40.65, 14.29), (1.257, 46.09, 15.0), (-1.527, 43.96, 14.72), (-1.527, 43.96, 14.72), (-1.597, 45.99, 15.0), (1.682, -48.44, 12.5), (4.806, -48.33, 12.5), (4.787, -48.14, 13.46), (1.676, -48.25, 13.46), (4.733, -47.6, 14.27), (1.657, -47.71, 14.27), (4.653, -46.79, 14.81), (1.629, -46.9, 14.81), (4.52, -45.8, 10.0), (4.653, -46.79, 10.19), (1.629, -46.9, 10.19), (1.594, -45.9, 10.0), (4.733, -47.6, 10.73), (1.657, -47.71, 10.73), (4.787, -48.14, 11.54), (1.676, -48.25, 11.54), (10.78, -47.16, 13.46), (10.82, -47.35, 12.5), (10.66, -46.63, 14.27), (10.48, -45.84, 14.81), (10.23, -44.87, 15.0), (4.52, -45.8, 15.0), (10.48, -45.84, 10.19), (10.23, -44.87, 10.0), (10.66, -46.63, 10.73), (10.78, -47.16, 11.54), (10.82, -47.35, 12.5), (4.806, -48.33, 12.5), (16.61, -45.44, 13.46), (16.67, -45.62, 12.5), (16.42, -44.93, 14.27), (16.14, -44.17, 14.81), (15.78, -43.23, 15.0), (16.14, -44.17, 10.19), (15.78, -43.23, 10.0), (16.42, -44.93, 10.73), (16.61, -45.44, 11.54), (16.67, -45.62, 12.5), (22.17, -43.0, 13.46), (22.26, -43.17, 12.5), (21.92, -42.51, 14.27), (21.55, -41.79, 14.81), (21.08, -40.91, 15.0), (21.55, -41.79, 10.19), (21.08, -40.91, 10.0), (21.92, -42.51, 10.73), (22.17, -43.0, 11.54), (22.26, -43.17, 12.5), (27.38, -39.88, 13.46), (27.49, -40.04, 12.5), (27.08, -39.43, 14.27), (26.62, -38.76, 14.81), (26.04, -37.95, 15.0), (26.62, -38.76, 10.19), (26.04, -37.95, 10.0), (27.08, -39.43, 10.73), (27.38, -39.88, 11.54), (27.49, -40.04, 12.5), (32.17, -36.13, 13.46), (32.29, -36.27, 12.5), (31.81, -35.73, 14.27), (31.27, -35.12, 14.81), (30.6, -34.38, 15.0), (31.27, -35.12, 10.19), (30.6, -34.38, 10.0), (31.81, -35.73, 10.73), (32.17, -36.13, 11.54), (32.29, -36.27, 12.5), (36.44, -31.82, 13.46), (36.58, -31.94, 12.5), (36.03, -31.46, 14.27), (35.42, -30.93, 14.81), (34.67, -30.28, 15.0), (35.42, -30.93, 10.19), (34.67, -30.28, 10.0), (36.03, -31.46, 10.73), (36.44, -31.82, 11.54), (36.58, -31.94, 12.5), (40.14, -27.0, 13.46), (40.3, -27.1, 12.5), (39.69, -26.7, 14.27), (39.02, -26.24, 14.81), (38.2, -25.69, 15.0), (39.02, -26.24, 10.19), (38.2, -25.69, 10.0), (39.69, -26.7, 10.73), (40.14, -27.0, 11.54), (40.3, -27.1, 12.5), (43.21, -21.75, 13.46), (43.38, -21.84, 12.5), (42.72, -21.51, 14.27), (42.0, -21.15, 14.81), (41.13, -20.7, 15.0), (42.0, -21.15, 10.19), (41.13, -20.7, 10.0), (42.72, -21.51, 10.73), (43.21, -21.75, 11.54), (43.38, -21.84, 12.5), (45.59, -16.17, 13.46), (45.77, -16.23, 12.5), (45.08, -15.99, 14.27), (44.32, -15.71, 14.81), (43.4, -15.38, 15.0), (44.32, -15.71, 10.19), (43.4, -15.38, 10.0), (45.08, -15.99, 10.73), (45.59, -16.17, 11.54), (45.77, -16.23, 12.5), (47.26, -10.32, 13.46), (47.45, -10.37, 12.5), (46.73, -10.21, 14.27), (45.94, -10.04, 14.81), (44.99, -9.82, 15.0), (45.94, -10.04, 10.19), (44.99, -9.82, 10.0), (46.73, -10.21, 10.73), (47.26, -10.32, 11.54), (47.45, -10.37, 12.5), (48.18, -4.32, 13.46), (48.37, -4.337, 12.5), (47.64, -4.272, 14.27), (46.83, -4.199, 14.81), (45.87, -4.103, 15.0), (46.83, -4.199, 10.19), (45.87, -4.103, 10.0), (47.64, -4.272, 10.73), (48.18, -4.32, 11.54), (48.37, -4.337, 12.5), (48.34, 1.753, 13.46), (48.53, 1.76, 12.5), (47.8, 1.733, 14.27), (46.99, 1.704, 14.81), (46.03, 1.679, 15.0), (46.99, 1.704, 10.19), (46.03, 1.679, 10.0), (47.8, 1.733, 10.73), (48.34, 1.753, 11.54), (48.53, 1.76, 12.5), (47.74, 7.798, 13.46), (47.93, 7.828, 12.5), (47.21, 7.71, 14.27), (46.41, 7.58, 14.81), (45.46, 7.436, 15.0), (46.41, 7.58, 10.19), (45.46, 7.436, 10.0), (47.21, 7.71, 10.73), (47.74, 7.798, 11.54), (47.93, 7.828, 12.5), (46.39, 13.72, 13.46), (46.57, 13.77, 12.5), (45.87, 13.57, 14.27), (45.09, 13.34, 14.81), (44.18, 13.08, 15.0), (45.09, 13.34, 10.19), (44.18, 13.08, 10.0), (45.87, 13.57, 10.73), (46.39, 13.72, 11.54), (46.57, 13.77, 12.5), (44.3, 19.43, 13.46), (44.48, 19.5, 12.5), (43.81, 19.21, 14.27), (43.06, 18.88, 14.81), (42.2, 18.51, 15.0), (43.06, 18.88, 10.19), (42.2, 18.51, 10.0), (43.81, 19.21, 10.73), (44.3, 19.43, 11.54), (44.48, 19.5, 12.5), (41.52, 24.82, 13.46), (41.68, 24.92, 12.5), (41.05, 24.55, 14.27), (40.36, 24.13, 14.81), (39.55, 23.65, 15.0), (40.36, 24.13, 10.19), (39.55, 23.65, 10.0), (41.05, 24.55, 10.73), (41.52, 24.82, 11.54), (41.68, 24.92, 12.5), (38.08, 29.83, 13.46), (38.23, 29.95, 12.5), (37.65, 29.5, 14.27), (37.01, 29.0, 14.81), (36.28, 28.42, 15.0), (37.01, 29.0, 10.19), (36.28, 28.42, 10.0), (37.65, 29.5, 10.73), (38.08, 29.83, 11.54), (38.23, 29.95, 12.5), (34.04, 34.37, 13.46), (34.17, 34.51, 12.5), (33.66, 33.98, 14.27), (33.09, 33.41, 14.81), (32.44, 32.75, 15.0), (33.09, 33.41, 10.19), (32.44, 32.75, 10.0), (33.66, 33.98, 10.73), (34.04, 34.37, 11.54), (34.17, 34.51, 12.5), (29.46, 38.37, 13.46), (29.58, 38.52, 12.5), (29.13, 37.94, 14.27), (28.64, 37.29, 14.81), (28.08, 36.56, 15.0), (28.64, 37.29, 10.19), (28.08, 36.56, 10.0), (29.13, 37.94, 10.73), (29.46, 38.37, 11.54), (29.58, 38.52, 12.5), (24.42, 41.76, 13.46), (24.52, 41.92, 12.5), (24.15, 41.29, 14.27), (23.74, 40.59, 14.81), (23.28, 39.79, 15.0), (23.74, 40.59, 10.19), (23.28, 39.79, 10.0), (24.15, 41.29, 10.73), (24.42, 41.76, 11.54), (24.52, 41.92, 12.5), (19.0, 44.49, 13.46), (19.07, 44.66, 12.5), (18.78, 43.99, 14.27), (18.46, 43.24, 14.81), (18.12, 42.39, 15.0), (18.46, 43.24, 10.19), (18.12, 42.39, 10.0), (18.78, 43.99, 10.73), (19.0, 44.49, 11.54), (19.07, 44.66, 12.5), (13.27, 46.52, 13.46), (13.32, 46.7, 12.5), (13.12, 46.0, 14.27), (12.9, 45.22, 14.81), (12.67, 44.33, 15.0), (12.9, 45.22, 10.19), (12.67, 44.33, 10.0), (13.12, 46.0, 10.73), (13.27, 46.52, 11.54), (13.32, 46.7, 12.5), (7.335, 47.81, 13.46), (7.364, 48.0, 12.5), (7.253, 47.28, 14.27), (7.13, 46.48, 14.81), (7.018, 45.57, 15.0), (7.13, 46.48, 10.19), (7.018, 45.57, 10.0), (7.253, 47.28, 10.73), (7.335, 47.81, 11.54), (7.364, 48.0, 12.5), (1.284, 48.36, 13.46), (1.289, 48.55, 12.5), (1.27, 47.81, 14.27), (1.248, 47.0, 14.81), (1.257, 46.09, 15.0), (1.248, 47.0, 10.19), (1.257, 46.09, 10.0), (1.27, 47.81, 10.73), (1.284, 48.36, 11.54), (1.289, 48.55, 12.5), (-1.682, 48.44, 12.5), (-1.676, 48.25, 13.46), (-1.657, 47.71, 14.27), (-1.629, 46.9, 14.81), (-1.597, 45.99, 15.0), (-1.597, 45.99, 10.0), (-1.627, 46.86, 10.17), (-1.657, 47.71, 10.73), (-1.676, 48.25, 11.54), (-1.682, 48.44, 12.5), (-1.245, 35.84, 12.71), (1.248, -35.95, 12.92), (1.594, -45.9, 15.0), (1.682, -48.44, 12.5), (-1.281, 36.89, 10.2), (-1.248, 35.94, 10.23), (-1.252, 36.06, 10.25), (-1.412, 40.65, 10.1), (-1.332, 38.35, 10.15), (-1.281, 36.89, 13.54), (-1.334, 38.4, 13.71), (-1.282, 36.92, 13.29), (-1.254, 36.1, 12.9), (-1.252, 36.06, 13.2), (-1.245, 35.84, 12.71), (-1.244, 35.82, 12.87), (-1.245, 35.84, 10.31), (-1.227, 35.33, 10.26), (-1.682, 48.44, 12.5), (-1.676, 48.25, 11.54), (-1.657, 47.71, 10.73), (-1.597, 45.99, 15.0), (-1.629, 46.9, 14.81), (-1.657, 47.71, 14.27), (-1.676, 48.25, 13.46), (-1.413, 40.67, 14.17), (-1.412, 40.65, 14.29), (-1.527, 43.96, 14.72), (-1.333, 38.37, 13.88), (-1.525, 43.91, 10.03), (-1.597, 45.99, 10.0), (-1.627, 46.86, 10.17), (-1.011, -35.74, 12.71), (-5.494, -35.33, 12.71), (-9.89, -34.36, 12.71), (-14.13, -32.85, 12.71), (-18.15, -30.82, 12.71), (-1.333, -46.0, 15.0), (-21.88, -28.31, 12.71), (-25.27, -25.34, 12.71), (-7.093, -45.47, 15.0), (-28.25, -21.97, 12.71), (-12.74, -44.22, 15.0), (-30.8, -18.26, 12.71), (-18.19, -42.28, 15.0), (-32.85, -14.25, 12.71), (-23.35, -39.66, 15.0), (-34.39, -10.02, 12.71), (-28.14, -36.42, 15.0), (-35.39, -5.634, 12.71), (-32.49, -32.61, 15.0), (-35.83, -1.153, 12.71), (-36.33, -28.28, 15.0), (-35.7, 3.346, 12.71), (-39.59, -23.5, 15.0), (-35.01, 7.795, 12.71), (-42.23, -18.36, 15.0), (-33.77, 12.12, 12.71), (-44.2, -12.92, 15.0), (-32.0, 16.26, 12.71), (-45.48, -7.276, 15.0), (-29.72, 20.14, 12.71), (-46.04, -1.518, 15.0), (-26.97, 23.71, 12.71), (-45.87, 4.264, 15.0), (-23.8, 26.9, 12.71), (-44.98, 9.979, 15.0), (-20.25, 29.67, 12.71), (-43.38, 15.54, 15.0), (-16.38, 31.98, 12.71), (-41.1, 20.85, 15.0), (-12.26, 33.78, 12.71), (-38.16, 25.84, 15.0), (-7.938, 35.05, 12.71), (-34.63, 30.42, 15.0), (-3.494, 35.77, 12.71), (-30.55, 34.52, 15.0), (-25.99, 38.08, 15.0), (-21.02, 41.03, 15.0), (-15.71, 43.34, 15.0), (-10.16, 44.97, 15.0), (-4.452, 45.89, 15.0), (-1.441, -48.55, 12.5), (-1.436, -48.36, 13.46), (-1.42, -47.81, 14.27), (-1.396, -47.0, 14.81), (-1.396, -47.0, 10.19), (-1.333, -46.0, 10.0), (-1.42, -47.81, 10.73), (-1.436, -48.36, 11.54), (-7.485, -47.79, 13.46), (-7.514, -47.98, 12.5), (-7.401, -47.26, 14.27), (-7.275, -46.46, 14.81), (-1.333, -46.0, 15.0), (-7.093, -45.47, 15.0), (-7.275, -46.46, 10.19), (-7.093, -45.47, 10.0), (-7.401, -47.26, 10.73), (-7.485, -47.79, 11.54), (-1.441, -48.55, 12.5), (-7.514, -47.98, 12.5), (-13.42, -46.48, 13.46), (-13.47, -46.66, 12.5), (-13.27, -45.96, 14.27), (-13.04, -45.18, 14.81), (-12.74, -44.22, 15.0), (-13.04, -45.18, 10.19), (-12.74, -44.22, 10.0), (-13.27, -45.96, 10.73), (-13.42, -46.48, 11.54), (-13.47, -46.66, 12.5), (-19.13, -44.43, 13.46), (-19.21, -44.61, 12.5), (-18.92, -43.93, 14.27), (-18.6, -43.19, 14.81), (-18.19, -42.28, 15.0), (-18.6, -43.19, 10.19), (-18.19, -42.28, 10.0), (-18.92, -43.93, 10.73), (-19.13, -44.43, 11.54), (-19.21, -44.61, 12.5), (-24.55, -41.68, 13.46), (-24.65, -41.85, 12.5), (-24.28, -41.22, 14.27), (-23.87, -40.52, 14.81), (-23.35, -39.66, 15.0), (-23.87, -40.52, 10.19), (-23.35, -39.66, 10.0), (-24.28, -41.22, 10.73), (-24.55, -41.68, 11.54), (-24.65, -41.85, 12.5), (-29.58, -38.28, 13.46), (-29.7, -38.43, 12.5), (-29.25, -37.85, 14.27), (-28.76, -37.21, 14.81), (-28.14, -36.42, 15.0), (-28.76, -37.21, 10.19), (-28.14, -36.42, 10.0), (-29.25, -37.85, 10.73), (-29.58, -38.28, 11.54), (-29.7, -38.43, 12.5), (-34.15, -34.27, 13.46), (-34.28, -34.4, 12.5), (-33.76, -33.88, 14.27), (-33.19, -33.31, 14.81), (-32.49, -32.61, 15.0), (-33.19, -33.31, 10.19), (-32.49, -32.61, 10.0), (-33.76, -33.88, 10.73), (-34.15, -34.27, 11.54), (-34.28, -34.4, 12.5), (-38.17, -29.72, 13.46), (-38.32, -29.83, 12.5), (-37.74, -29.38, 14.27), (-37.1, -28.89, 14.81), (-36.33, -28.28, 15.0), (-37.1, -28.89, 10.19), (-36.33, -28.28, 10.0), (-37.74, -29.38, 10.73), (-38.17, -29.72, 11.54), (-38.32, -29.83, 12.5), (-41.6, -24.7, 13.46), (-41.76, -24.8, 12.5), (-41.13, -24.42, 14.27), (-40.43, -24.01, 14.81), (-39.59, -23.5, 15.0), (-40.43, -24.01, 10.19), (-39.59, -23.5, 10.0), (-41.13, -24.42, 10.73), (-41.6, -24.7, 11.54), (-41.76, -24.8, 12.5), (-44.36, -19.29, 13.46), (-44.54, -19.37, 12.5), (-43.87, -19.07, 14.27), (-43.12, -18.75, 14.81), (-42.23, -18.36, 15.0), (-43.12, -18.75, 10.19), (-42.23, -18.36, 10.0), (-43.87, -19.07, 10.73), (-44.36, -19.29, 11.54), (-44.54, -19.37, 12.5), (-46.43, -13.58, 13.46), (-46.61, -13.63, 12.5), (-45.91, -13.43, 14.27), (-45.13, -13.2, 14.81), (-44.2, -12.92, 15.0), (-45.13, -13.2, 10.19), (-44.2, -12.92, 10.0), (-45.91, -13.43, 10.73), (-46.43, -13.58, 11.54), (-46.61, -13.63, 12.5), (-47.77, -7.652, 13.46), (-47.95, -7.682, 12.5), (-47.23, -7.567, 14.27), (-46.43, -7.438, 14.81), (-45.48, -7.276, 15.0), (-46.43, -7.438, 10.19), (-45.48, -7.276, 10.0), (-47.23, -7.567, 10.73), (-47.77, -7.652, 11.54), (-47.95, -7.682, 12.5), (-48.35, -1.605, 13.46), (-48.54, -1.612, 12.5), (-47.81, -1.587, 14.27), (-47.0, -1.56, 14.81), (-46.04, -1.518, 15.0), (-47.0, -1.56, 10.19), (-46.04, -1.518, 10.0), (-47.81, -1.587, 10.73), (-48.35, -1.605, 11.54), (-48.54, -1.612, 12.5), (-48.17, 4.467, 13.46), (-48.36, 4.485, 12.5), (-47.63, 4.417, 14.27), (-46.82, 4.342, 14.81), (-45.87, 4.264, 15.0), (-46.82, 4.342, 10.19), (-45.87, 4.264, 10.0), (-47.63, 4.417, 10.73), (-48.17, 4.467, 11.54), (-48.36, 4.485, 12.5), (-47.23, 10.47, 13.46), (-47.41, 10.51, 12.5), (-46.7, 10.35, 14.27), (-45.91, 10.18, 14.81), (-44.98, 9.979, 15.0), (-45.91, 10.18, 10.19), (-44.98, 9.979, 10.0), (-46.7, 10.35, 10.73), (-47.23, 10.47, 11.54), (-47.41, 10.51, 12.5), (-45.54, 16.31, 13.46), (-45.72, 16.37, 12.5), (-45.03, 16.12, 14.27), (-44.27, 15.85, 14.81), (-43.38, 15.54, 15.0), (-44.27, 15.85, 10.19), (-43.38, 15.54, 10.0), (-45.03, 16.12, 10.73), (-45.54, 16.31, 11.54), (-45.72, 16.37, 12.5), (-43.14, 21.88, 13.46), (-43.31, 21.97, 12.5), (-42.66, 21.64, 14.27), (-41.93, 21.27, 14.81), (-41.1, 20.85, 15.0), (-41.93, 21.27, 10.19), (-41.1, 20.85, 10.0), (-42.66, 21.64, 10.73), (-43.14, 21.88, 11.54), (-43.31, 21.97, 12.5), (-40.06, 27.12, 13.46), (-40.21, 27.23, 12.5), (-39.61, 26.82, 14.27), (-38.94, 26.36, 14.81), (-38.16, 25.84, 15.0), (-38.94, 26.36, 10.19), (-38.16, 25.84, 10.0), (-39.61, 26.82, 10.73), (-40.06, 27.12, 11.54), (-40.21, 27.23, 12.5), (-36.34, 31.93, 13.46), (-36.48, 32.05, 12.5), (-35.93, 31.57, 14.27), (-35.33, 31.03, 14.81), (-34.63, 30.42, 15.0), (-35.33, 31.03, 10.19), (-34.63, 30.42, 10.0), (-35.93, 31.57, 10.73), (-36.34, 31.93, 11.54), (-36.48, 32.05, 12.5), (-32.05, 36.23, 13.46), (-32.18, 36.37, 12.5), (-31.69, 35.82, 14.27), (-31.16, 35.22, 14.81), (-30.55, 34.52, 15.0), (-31.16, 35.22, 10.19), (-30.55, 34.52, 10.0), (-31.69, 35.82, 10.73), (-32.05, 36.23, 11.54), (-32.18, 36.37, 12.5), (-27.26, 39.96, 13.46), (-27.37, 40.12, 12.5), (-26.95, 39.51, 14.27), (-26.5, 38.84, 14.81), (-25.99, 38.08, 15.0), (-26.5, 38.84, 10.19), (-25.99, 38.08, 10.0), (-26.95, 39.51, 10.73), (-27.26, 39.96, 11.54), (-27.37, 40.12, 12.5), (-22.04, 43.06, 13.46), (-22.12, 43.23, 12.5), (-21.79, 42.58, 14.27), (-21.42, 41.86, 14.81), (-21.02, 41.03, 15.0), (-21.42, 41.86, 10.19), (-21.02, 41.03, 10.0), (-21.79, 42.58, 10.73), (-22.04, 43.06, 11.54), (-22.12, 43.23, 12.5), (-16.46, 45.48, 13.46), (-16.53, 45.66, 12.5), (-16.28, 44.97, 14.27), (-16.0, 44.21, 14.81), (-15.71, 43.34, 15.0), (-16.0, 44.21, 10.19), (-15.71, 43.34, 10.0), (-16.28, 44.97, 10.73), (-16.46, 45.48, 11.54), (-16.53, 45.66, 12.5), (-10.63, 47.19, 13.46), (-10.68, 47.37, 12.5), (-10.52, 46.66, 14.27), (-10.34, 45.87, 14.81), (-10.16, 44.97, 15.0), (-10.34, 45.87, 10.19), (-10.16, 44.97, 10.0), (-10.52, 46.66, 10.73), (-10.63, 47.19, 11.54), (-10.68, 47.37, 12.5), (-4.636, 48.15, 13.46), (-4.654, 48.34, 12.5), (-4.584, 47.61, 14.27), (-4.506, 46.8, 14.81), (-4.452, 45.89, 15.0), (-4.506, 46.8, 10.19), (-4.452, 45.89, 10.0), (-4.584, 47.61, 10.73), (-4.636, 48.15, 11.54), (-4.654, 48.34, 12.5), (3.287, 36.04, 11.0), (3.316, 36.36, 10.43), (-1.267, 36.49, 10.43), (-1.256, 36.17, 11.0), (3.227, 35.39, 11.0), (-1.233, 35.52, 11.0), (3.198, 35.07, 10.43), (-1.222, 35.19, 10.43), (3.227, 35.39, 9.87), (-1.233, 35.52, 9.87), (3.287, 36.04, 9.87), (-1.256, 36.17, 9.87), (3.316, 36.36, 10.43), (-1.267, 36.49, 10.43), (7.777, 35.34, 11.0), (7.847, 35.66, 10.43), (7.637, 34.71, 11.0), (7.567, 34.39, 10.43), (7.637, 34.71, 9.87), (7.777, 35.34, 9.87), (7.847, 35.66, 10.43), (12.15, 34.09, 11.0), (12.25, 34.4, 10.43), (11.93, 33.48, 11.0), (11.82, 33.17, 10.43), (11.93, 33.48, 9.87), (12.15, 34.09, 9.87), (12.25, 34.4, 10.43), (16.32, 32.3, 11.0), (16.47, 32.59, 10.43), (16.03, 31.72, 11.0), (15.88, 31.43, 10.43), (16.03, 31.72, 9.87), (16.32, 32.3, 9.87), (16.47, 32.59, 10.43), (20.24, 30.0, 11.0), (20.42, 30.27, 10.43), (19.88, 29.46, 11.0), (19.69, 29.19, 10.43), (19.88, 29.46, 9.87), (20.24, 30.0, 9.87), (20.42, 30.27, 10.43), (23.84, 27.22, 11.0), (24.06, 27.47, 10.43), (23.41, 26.73, 11.0), (23.2, 26.49, 10.43), (23.41, 26.73, 9.87), (23.84, 27.22, 9.87), (24.06, 27.47, 10.43), (27.07, 24.02, 11.0), (27.31, 24.24, 10.43), (26.58, 23.59, 11.0), (26.33, 23.37, 10.43), (26.58, 23.59, 9.87), (27.07, 24.02, 9.87), (27.31, 24.24, 10.43), (29.86, 20.44, 11.0), (30.13, 20.62, 10.43), (29.33, 20.07, 11.0), (29.06, 19.89, 10.43), (29.33, 20.07, 9.87), (29.86, 20.44, 9.87), (30.13, 20.62, 10.43), (32.19, 16.54, 11.0), (32.48, 16.68, 10.43), (31.61, 16.24, 11.0), (31.32, 16.09, 10.43), (31.61, 16.24, 9.87), (32.19, 16.54, 9.87), (32.48, 16.68, 10.43), (34.01, 12.37, 11.0), (34.31, 12.48, 10.43), (33.4, 12.15, 11.0), (33.09, 12.04, 10.43), (33.4, 12.15, 9.87), (34.01, 12.37, 9.87), (34.31, 12.48, 10.43), (35.29, 8.011, 11.0), (35.61, 8.083, 10.43), (34.65, 7.867, 11.0), (34.34, 7.795, 10.43), (34.65, 7.867, 9.87), (35.29, 8.011, 9.87), (35.61, 8.083, 10.43), (36.02, 3.525, 11.0), (36.34, 3.556, 10.43), (35.37, 3.461, 11.0), (35.04, 3.43, 10.43), (35.37, 3.461, 9.87), (36.02, 3.525, 9.87), (36.34, 3.556, 10.43), (36.17, -1.017, 11.0), (36.5, -1.026, 10.43), (35.52, -0.9987, 11.0), (35.2, -0.9896, 10.43), (35.52, -0.9987, 9.87), (36.17, -1.017, 9.87), (36.5, -1.026, 10.43), (35.76, -5.543, 11.0), (36.08, -5.593, 10.43), (35.12, -5.443, 11.0), (34.79, -5.393, 10.43), (35.12, -5.443, 9.87), (35.76, -5.543, 9.87), (36.08, -5.593, 10.43), (34.78, -9.981, 11.0), (35.1, -10.07, 10.43), (34.16, -9.801, 11.0), (33.84, -9.712, 10.43), (34.16, -9.801, 9.87), (34.78, -9.981, 9.87), (35.1, -10.07, 10.43), (33.26, -14.26, 11.0), (33.56, -14.39, 10.43), (32.66, -14.01, 11.0), (32.36, -13.88, 10.43), (32.66, -14.01, 9.87), (33.26, -14.26, 9.87), (33.56, -14.39, 10.43), (31.21, -18.32, 11.0), (31.49, -18.48, 10.43), (30.65, -17.99, 11.0), (30.37, -17.82, 10.43), (30.65, -17.99, 9.87), (31.21, -18.32, 9.87), (31.49, -18.48, 10.43), (28.67, -22.08, 11.0), (28.92, -22.28, 10.43), (28.15, -21.69, 11.0), (27.89, -21.49, 10.43), (28.15, -21.69, 9.87), (28.67, -22.08, 9.87), (28.92, -22.28, 10.43), (25.67, -25.5, 11.0), (25.9, -25.73, 10.43), (25.21, -25.04, 11.0), (24.98, -24.82, 10.43), (25.21, -25.04, 9.87), (25.67, -25.5, 9.87), (25.9, -25.73, 10.43), (22.27, -28.52, 11.0), (22.47, -28.78, 10.43), (21.87, -28.01, 11.0), (21.67, -27.75, 10.43), (21.87, -28.01, 9.87), (22.27, -28.52, 9.87), (22.47, -28.78, 10.43), (18.52, -31.09, 11.0), (18.69, -31.37, 10.43), (18.19, -30.53, 11.0), (18.02, -30.25, 10.43), (18.19, -30.53, 9.87), (18.52, -31.09, 9.87), (18.69, -31.37, 10.43), (14.48, -33.16, 11.0), (14.61, -33.46, 10.43), (14.22, -32.57, 11.0), (14.09, -32.27, 10.43), (14.22, -32.57, 9.87), (14.48, -33.16, 9.87), (14.61, -33.46, 10.43), (10.21, -34.72, 11.0), (10.3, -35.03, 10.43), (10.03, -34.09, 11.0), (9.935, -33.78, 10.43), (10.03, -34.09, 9.87), (10.21, -34.72, 9.87), (10.3, -35.03, 10.43), (5.779, -35.72, 11.0), (5.831, -36.04, 10.43), (5.675, -35.08, 11.0), (5.623, -34.76, 10.43), (5.675, -35.08, 9.87), (5.779, -35.72, 9.87), (5.831, -36.04, 10.43), (1.256, -36.17, 11.0), (1.267, -36.49, 10.43), (1.233, -35.51, 11.0), (1.222, -35.19, 10.43), (1.233, -35.51, 9.87), (1.256, -36.17, 9.87), (1.267, -36.49, 10.43), (-3.287, -36.04, 11.0), (-3.316, -36.36, 10.43), (-3.228, -35.39, 11.0), (-3.198, -35.06, 10.43), (-3.228, -35.39, 9.87), (-3.287, -36.04, 9.87), (-3.316, -36.36, 10.43), (-7.778, -35.34, 11.0), (-7.848, -35.66, 10.43), (-7.638, -34.71, 11.0), (-7.568, -34.39, 10.43), (-7.638, -34.71, 9.87), (-7.778, -35.34, 9.87), (-7.848, -35.66, 10.43), (-12.15, -34.09, 11.0), (-12.26, -34.39, 10.43), (-11.93, -33.47, 11.0), (-11.82, -33.17, 10.43), (-11.93, -33.47, 9.87), (-12.15, -34.09, 9.87), (-12.26, -34.39, 10.43), (-16.32, -32.3, 11.0), (-16.47, -32.59, 10.43), (-16.03, -31.72, 11.0), (-15.88, -31.43, 10.43), (-16.03, -31.72, 9.87), (-16.32, -32.3, 9.87), (-16.47, -32.59, 10.43), (-20.24, -30.0, 11.0), (-20.42, -30.27, 10.43), (-19.88, -29.46, 11.0), (-19.7, -29.19, 10.43), (-19.88, -29.46, 9.87), (-20.24, -30.0, 9.87), (-20.42, -30.27, 10.43), (-23.84, -27.22, 11.0), (-24.06, -27.47, 10.43), (-23.41, -26.73, 11.0), (-23.2, -26.49, 10.43), (-23.41, -26.73, 9.87), (-23.84, -27.22, 9.87), (-24.06, -27.47, 10.43), (-27.07, -24.02, 11.0), (-27.31, -24.24, 10.43), (-26.58, -23.59, 11.0), (-26.33, -23.37, 10.43), (-26.58, -23.59, 9.87), (-27.07, -24.02, 9.87), (-27.31, -24.24, 10.43), (-29.86, -20.44, 11.0), (-30.13, -20.62, 10.43), (-29.33, -20.07, 11.0), (-29.06, -19.89, 10.43), (-29.33, -20.07, 9.87), (-29.86, -20.44, 9.87), (-30.13, -20.62, 10.43), (-32.19, -16.53, 11.0), (-32.48, -16.68, 10.43), (-31.61, -16.24, 11.0), (-31.32, -16.09, 10.43), (-31.61, -16.24, 9.87), (-32.19, -16.53, 9.87), (-32.48, -16.68, 10.43), (-34.01, -12.37, 11.0), (-34.31, -12.48, 10.43), (-33.4, -12.15, 11.0), (-33.09, -12.04, 10.43), (-33.4, -12.15, 9.87), (-34.01, -12.37, 9.87), (-34.31, -12.48, 10.43), (-35.29, -8.01, 11.0), (-35.61, -8.082, 10.43), (-34.65, -7.866, 11.0), (-34.34, -7.794, 10.43), (-34.65, -7.866, 9.87), (-35.29, -8.01, 9.87), (-35.61, -8.082, 10.43), (-36.02, -3.524, 11.0), (-36.34, -3.556, 10.43), (-35.37, -3.461, 11.0), (-35.04, -3.429, 10.43), (-35.37, -3.461, 9.87), (-36.02, -3.524, 9.87), (-36.34, -3.556, 10.43), (-36.17, 1.018, 11.0), (-36.5, 1.027, 10.43), (-35.52, 0.9993, 11.0), (-35.2, 0.9902, 10.43), (-35.52, 0.9993, 9.87), (-36.17, 1.018, 9.87), (-36.5, 1.027, 10.43), (-35.76, 5.543, 11.0), (-36.08, 5.593, 10.43), (-35.12, 5.444, 11.0), (-34.8, 5.394, 10.43), (-35.12, 5.444, 9.87), (-35.76, 5.543, 9.87), (-36.08, 5.593, 10.43), (-34.78, 9.982, 11.0), (-35.1, 10.07, 10.43), (-34.16, 9.802, 11.0), (-33.84, 9.712, 10.43), (-34.16, 9.802, 9.87), (-34.78, 9.982, 9.87), (-35.1, 10.07, 10.43), (-33.26, 14.26, 11.0), (-33.56, 14.39, 10.43), (-32.66, 14.01, 11.0), (-32.36, 13.88, 10.43), (-32.66, 14.01, 9.87), (-33.26, 14.26, 9.87), (-33.56, 14.39, 10.43), (-31.21, 18.32, 11.0), (-31.49, 18.48, 10.43), (-30.65, 17.99, 11.0), (-30.37, 17.82, 10.43), (-30.65, 17.99, 9.87), (-31.21, 18.32, 9.87), (-31.49, 18.48, 10.43), (-28.67, 22.09, 11.0), (-28.92, 22.28, 10.43), (-28.15, 21.69, 11.0), (-27.89, 21.49, 10.43), (-28.15, 21.69, 9.87), (-28.67, 22.09, 9.87), (-28.92, 22.28, 10.43), (-25.67, 25.5, 11.0), (-25.9, 25.73, 10.43), (-25.21, 25.05, 11.0), (-24.98, 24.82, 10.43), (-25.21, 25.05, 9.87), (-25.67, 25.5, 9.87), (-25.9, 25.73, 10.43), (-22.27, 28.52, 11.0), (-22.47, 28.78, 10.43), (-21.87, 28.01, 11.0), (-21.67, 27.75, 10.43), (-21.87, 28.01, 9.87), (-22.27, 28.52, 9.87), (-22.47, 28.78, 10.43), (-18.52, 31.09, 11.0), (-18.69, 31.37, 10.43), (-18.19, 30.53, 11.0), (-18.02, 30.25, 10.43), (-18.19, 30.53, 9.87), (-18.52, 31.09, 9.87), (-18.69, 31.37, 10.43), (-14.48, 33.16, 11.0), (-14.61, 33.46, 10.43), (-14.22, 32.57, 11.0), (-14.09, 32.27, 10.43), (-14.22, 32.57, 9.87), (-14.48, 33.16, 9.87), (-14.61, 33.46, 10.43), (-10.21, 34.72, 11.0), (-10.3, 35.03, 10.43), (-10.03, 34.09, 11.0), (-9.935, 33.78, 10.43), (-10.03, 34.09, 9.87), (-10.21, 34.72, 9.87), (-10.3, 35.03, 10.43), (-5.779, 35.72, 11.0), (-5.831, 36.04, 10.43), (-5.675, 35.08, 11.0), (-5.623, 34.76, 10.43), (-5.675, 35.08, 9.87), (-5.779, 35.72, 9.87), (-5.831, 36.04, 10.43), (-1.256, 36.17, 11.0), (-1.267, 36.49, 10.43), (-1.233, 35.52, 11.0), (-1.222, 35.19, 10.43), (-1.233, 35.52, 9.87), (-1.256, 36.17, 9.87), (-1.267, 36.49, 10.43)], [], [(0, 1, 2), (3, 4, 5), (6, 7, 8), (9, 10, 11), (12, 13, 14), (15, 16, 17), (17, 18, 15), (19, 17, 20), (21, 20, 22), (23, 22, 24), (25, 24, 26), (27, 26, 28), (29, 28, 30), (31, 30, 32), (33, 32, 34), (35, 34, 36), (37, 36, 38), (39, 38, 40), (41, 40, 42), (43, 42, 44), (45, 44, 46), (47, 46, 48), (49, 48, 50), (51, 50, 52), (53, 52, 54), (55, 54, 56), (57, 56, 58), (58, 59, 57), (60, 58, 61), (61, 62, 60), (63, 61, 64), (64, 65, 63), (66, 64, 67), (67, 68, 66), (69, 67, 70), (70, 71, 69), (72, 70, 73), (74, 75, 76), (76, 77, 74), (77, 76, 78), (78, 79, 77), (79, 78, 80), (80, 81, 79), (82, 83, 84), (84, 85, 82), (83, 86, 87), (87, 84, 83), (86, 88, 89), (89, 87, 86), (90, 76, 75), (75, 91, 90), (92, 78, 76), (76, 90, 92), (93, 80, 78), (78, 92, 93), (94, 95, 80), (80, 93, 94), (96, 83, 82), (82, 97, 96), (98, 86, 83), (83, 96, 98), (99, 88, 86), (86, 98, 99), (100, 101, 88), (88, 99, 100), (102, 90, 91), (91, 103, 102), (104, 92, 90), (90, 102, 104), (105, 93, 92), (92, 104, 105), (106, 94, 93), (93, 105, 106), (107, 96, 97), (97, 108, 107), (109, 98, 96), (96, 107, 109), (110, 99, 98), (98, 109, 110), (111, 100, 99), (99, 110, 111), (112, 102, 103), (103, 113, 112), (114, 104, 102), (102, 112, 114), (115, 105, 104), (104, 114, 115), (116, 106, 105), (105, 115, 116), (117, 107, 108), (108, 118, 117), (119, 109, 107), (107, 117, 119), (120, 110, 109), (109, 119, 120), (121, 111, 110), (110, 120, 121), (122, 112, 113), (113, 123, 122), (124, 114, 112), (112, 122, 124), (125, 115, 114), (114, 124, 125), (126, 116, 115), (115, 125, 126), (127, 117, 118), (118, 128, 127), (129, 119, 117), (117, 127, 129), (130, 120, 119), (119, 129, 130), (131, 121, 120), (120, 130, 131), (132, 122, 123), (123, 133, 132), (134, 124, 122), (122, 132, 134), (135, 125, 124), (124, 134, 135), (136, 126, 125), (125, 135, 136), (137, 127, 128), (128, 138, 137), (139, 129, 127), (127, 137, 139), (140, 130, 129), (129, 139, 140), (141, 131, 130), (130, 140, 141), (142, 132, 133), (133, 143, 142), (144, 134, 132), (132, 142, 144), (145, 135, 134), (134, 144, 145), (146, 136, 135), (135, 145, 146), (147, 137, 138), (138, 148, 147), (149, 139, 137), (137, 147, 149), (150, 140, 139), (139, 149, 150), (151, 141, 140), (140, 150, 151), (152, 142, 143), (143, 153, 152), (154, 144, 142), (142, 152, 154), (155, 145, 144), (144, 154, 155), (156, 146, 145), (145, 155, 156), (157, 147, 148), (148, 158, 157), (159, 149, 147), (147, 157, 159), (160, 150, 149), (149, 159, 160), (161, 151, 150), (150, 160, 161), (162, 152, 153), (153, 163, 162), (164, 154, 152), (152, 162, 164), (165, 155, 154), (154, 164, 165), (166, 156, 155), (155, 165, 166), (167, 157, 158), (158, 168, 167), (169, 159, 157), (157, 167, 169), (170, 160, 159), (159, 169, 170), (171, 161, 160), (160, 170, 171), (172, 162, 163), (163, 173, 172), (174, 164, 162), (162, 172, 174), (175, 165, 164), (164, 174, 175), (176, 166, 165), (165, 175, 176), (177, 167, 168), (168, 178, 177), (179, 169, 167), (167, 177, 179), (180, 170, 169), (169, 179, 180), (181, 171, 170), (170, 180, 181), (182, 172, 173), (173, 183, 182), (184, 174, 172), (172, 182, 184), (185, 175, 174), (174, 184, 185), (186, 176, 175), (175, 185, 186), (187, 177, 178), (178, 188, 187), (189, 179, 177), (177, 187, 189), (190, 180, 179), (179, 189, 190), (191, 181, 180), (180, 190, 191), (192, 182, 183), (183, 193, 192), (194, 184, 182), (182, 192, 194), (195, 185, 184), (184, 194, 195), (196, 186, 185), (185, 195, 196), (197, 187, 188), (188, 198, 197), (199, 189, 187), (187, 197, 199), (200, 190, 189), (189, 199, 200), (201, 191, 190), (190, 200, 201), (202, 192, 193), (193, 203, 202), (204, 194, 192), (192, 202, 204), (205, 195, 194), (194, 204, 205), (206, 196, 195), (195, 205, 206), (207, 197, 198), (198, 208, 207), (209, 199, 197), (197, 207, 209), (210, 200, 199), (199, 209, 210), (211, 201, 200), (200, 210, 211), (212, 202, 203), (203, 213, 212), (214, 204, 202), (202, 212, 214), (215, 205, 204), (204, 214, 215), (216, 206, 205), (205, 215, 216), (217, 207, 208), (208, 218, 217), (219, 209, 207), (207, 217, 219), (220, 210, 209), (209, 219, 220), (221, 211, 210), (210, 220, 221), (222, 212, 213), (213, 223, 222), (224, 214, 212), (212, 222, 224), (225, 215, 214), (214, 224, 225), (226, 216, 215), (215, 225, 226), (227, 217, 218), (218, 228, 227), (229, 219, 217), (217, 227, 229), (230, 220, 219), (219, 229, 230), (231, 221, 220), (220, 230, 231), (232, 222, 223), (223, 233, 232), (234, 224, 222), (222, 232, 234), (235, 225, 224), (224, 234, 235), (236, 226, 225), (225, 235, 236), (237, 227, 228), (228, 238, 237), (239, 229, 227), (227, 237, 239), (240, 230, 229), (229, 239, 240), (241, 231, 230), (230, 240, 241), (242, 232, 233), (233, 243, 242), (244, 234, 232), (232, 242, 244), (245, 235, 234), (234, 244, 245), (246, 236, 235), (235, 245, 246), (247, 237, 238), (238, 248, 247), (249, 239, 237), (237, 247, 249), (250, 240, 239), (239, 249, 250), (251, 241, 240), (240, 250, 251), (252, 242, 243), (243, 253, 252), (254, 244, 242), (242, 252, 254), (255, 245, 244), (244, 254, 255), (256, 246, 245), (245, 255, 256), (257, 247, 248), (248, 258, 257), (259, 249, 247), (247, 257, 259), (260, 250, 249), (249, 259, 260), (261, 251, 250), (250, 260, 261), (262, 252, 253), (253, 263, 262), (264, 254, 252), (252, 262, 264), (265, 255, 254), (254, 264, 265), (266, 256, 255), (255, 265, 266), (267, 257, 258), (258, 268, 267), (269, 259, 257), (257, 267, 269), (270, 260, 259), (259, 269, 270), (271, 261, 260), (260, 270, 271), (272, 262, 263), (263, 273, 272), (274, 264, 262), (262, 272, 274), (275, 265, 264), (264, 274, 275), (276, 266, 265), (265, 275, 276), (277, 267, 268), (268, 278, 277), (279, 269, 267), (267, 277, 279), (280, 270, 269), (269, 279, 280), (281, 271, 270), (270, 280, 281), (282, 272, 273), (273, 283, 282), (284, 274, 272), (272, 282, 284), (285, 275, 274), (274, 284, 285), (286, 276, 275), (275, 285, 286), (287, 277, 278), (278, 288, 287), (289, 279, 277), (277, 287, 289), (290, 280, 279), (279, 289, 290), (291, 281, 280), (280, 290, 291), (292, 282, 283), (283, 293, 292), (294, 284, 282), (282, 292, 294), (295, 285, 284), (284, 294, 295), (296, 286, 285), (285, 295, 296), (297, 287, 288), (288, 298, 297), (299, 289, 287), (287, 297, 299), (300, 290, 289), (289, 299, 300), (301, 291, 290), (290, 300, 301), (302, 292, 293), (293, 303, 302), (304, 294, 292), (292, 302, 304), (305, 295, 294), (294, 304, 305), (306, 296, 295), (295, 305, 306), (307, 297, 298), (298, 308, 307), (309, 299, 297), (297, 307, 309), (310, 300, 299), (299, 309, 310), (311, 301, 300), (300, 310, 311), (312, 302, 303), (303, 313, 312), (314, 304, 302), (302, 312, 314), (315, 305, 304), (304, 314, 315), (316, 306, 305), (305, 315, 316), (317, 307, 308), (308, 318, 317), (319, 309, 307), (307, 317, 319), (320, 310, 309), (309, 319, 320), (321, 311, 310), (310, 320, 321), (322, 312, 313), (313, 323, 322), (324, 314, 312), (312, 322, 324), (325, 315, 314), (314, 324, 325), (326, 316, 315), (315, 325, 326), (327, 317, 318), (318, 328, 327), (329, 319, 317), (317, 327, 329), (330, 320, 319), (319, 329, 330), (331, 321, 320), (320, 330, 331), (332, 333, 322), (322, 323, 332), (324, 322, 333), (333, 334, 324), (325, 324, 334), (334, 335, 325), (325, 335, 336), (336, 326, 325), (327, 328, 337), (337, 338, 327), (329, 327, 338), (338, 339, 329), (330, 329, 339), (339, 340, 330), (330, 340, 341), (341, 331, 330), (7, 4, 3), (3, 8, 7), (10, 7, 6), (6, 11, 10), (13, 10, 9), (9, 14, 13), (18, 13, 12), (17, 19, 18), (20, 21, 19), (22, 23, 21), (24, 25, 23), (26, 27, 25), (28, 29, 27), (30, 31, 29), (32, 33, 31), (34, 35, 33), (36, 37, 35), (38, 39, 37), (40, 41, 39), (42, 43, 41), (44, 45, 43), (46, 47, 45), (48, 49, 47), (50, 51, 49), (52, 53, 51), (54, 55, 53), (56, 57, 342), (342, 55, 56), (1, 343, 5), (5, 4, 1), (343, 1, 0), (81, 80, 95), (95, 344, 81), (59, 58, 60), (62, 61, 63), (65, 64, 66), (68, 67, 69), (89, 88, 101), (101, 345, 89), (346, 347, 348), (349, 350, 346), (349, 346, 348), (351, 352, 349), (353, 351, 349), (354, 355, 353), (356, 357, 354), (356, 354, 353), (356, 353, 349), (356, 349, 348), (358, 356, 348), (359, 358, 348), (360, 361, 362), (363, 364, 365), (363, 365, 366), (363, 366, 360), (363, 360, 362), (367, 368, 369), (349, 370, 367), (371, 349, 367), (371, 367, 369), (372, 371, 369), (372, 369, 363), (373, 372, 363), (373, 363, 362), (349, 352, 370), (374, 0, 2), (375, 3, 5), (376, 6, 8), (377, 9, 11), (378, 12, 14), (16, 15, 379), (380, 379, 15), (379, 381, 382), (382, 383, 384), (384, 385, 386), (386, 387, 388), (388, 389, 390), (390, 391, 392), (392, 393, 394), (394, 395, 396), (396, 397, 398), (398, 399, 400), (400, 401, 402), (402, 403, 404), (404, 405, 406), (406, 407, 408), (408, 409, 410), (410, 411, 412), (412, 413, 414), (414, 415, 416), (416, 417, 418), (418, 57, 419), (59, 419, 57), (419, 60, 420), (62, 420, 60), (420, 63, 421), (65, 421, 63), (421, 66, 422), (68, 422, 66), (422, 69, 423), (71, 423, 69), (423, 72, 73), (424, 74, 425), (77, 425, 74), (425, 77, 426), (79, 426, 77), (426, 79, 427), (81, 427, 79), (428, 429, 84), (85, 84, 429), (430, 428, 87), (84, 87, 428), (431, 430, 89), (87, 89, 430), (425, 432, 424), (433, 424, 432), (426, 434, 425), (432, 425, 434), (427, 435, 426), (434, 426, 435), (436, 437, 427), (435, 427, 437), (428, 438, 429), (439, 429, 438), (430, 440, 428), (438, 428, 440), (431, 441, 430), (440, 430, 441), (442, 443, 431), (441, 431, 443), (432, 444, 433), (445, 433, 444), (434, 446, 432), (444, 432, 446), (435, 447, 434), (446, 434, 447), (437, 448, 435), (447, 435, 448), (438, 449, 439), (450, 439, 449), (440, 451, 438), (449, 438, 451), (441, 452, 440), (451, 440, 452), (443, 453, 441), (452, 441, 453), (444, 454, 445), (455, 445, 454), (446, 456, 444), (454, 444, 456), (447, 457, 446), (456, 446, 457), (448, 458, 447), (457, 447, 458), (449, 459, 450), (460, 450, 459), (451, 461, 449), (459, 449, 461), (452, 462, 451), (461, 451, 462), (453, 463, 452), (462, 452, 463), (454, 464, 455), (465, 455, 464), (456, 466, 454), (464, 454, 466), (457, 467, 456), (466, 456, 467), (458, 468, 457), (467, 457, 468), (459, 469, 460), (470, 460, 469), (461, 471, 459), (469, 459, 471), (462, 472, 461), (471, 461, 472), (463, 473, 462), (472, 462, 473), (464, 474, 465), (475, 465, 474), (466, 476, 464), (474, 464, 476), (467, 477, 466), (476, 466, 477), (468, 478, 467), (477, 467, 478), (469, 479, 470), (480, 470, 479), (471, 481, 469), (479, 469, 481), (472, 482, 471), (481, 471, 482), (473, 483, 472), (482, 472, 483), (474, 484, 475), (485, 475, 484), (476, 486, 474), (484, 474, 486), (477, 487, 476), (486, 476, 487), (478, 488, 477), (487, 477, 488), (479, 489, 480), (490, 480, 489), (481, 491, 479), (489, 479, 491), (482, 492, 481), (491, 481, 492), (483, 493, 482), (492, 482, 493), (484, 494, 485), (495, 485, 494), (486, 496, 484), (494, 484, 496), (487, 497, 486), (496, 486, 497), (488, 498, 487), (497, 487, 498), (489, 499, 490), (500, 490, 499), (491, 501, 489), (499, 489, 501), (492, 502, 491), (501, 491, 502), (493, 503, 492), (502, 492, 503), (494, 504, 495), (505, 495, 504), (496, 506, 494), (504, 494, 506), (497, 507, 496), (506, 496, 507), (498, 508, 497), (507, 497, 508), (499, 509, 500), (510, 500, 509), (501, 511, 499), (509, 499, 511), (502, 512, 501), (511, 501, 512), (503, 513, 502), (512, 502, 513), (504, 514, 505), (515, 505, 514), (506, 516, 504), (514, 504, 516), (507, 517, 506), (516, 506, 517), (508, 518, 507), (517, 507, 518), (509, 519, 510), (520, 510, 519), (511, 521, 509), (519, 509, 521), (512, 522, 511), (521, 511, 522), (513, 523, 512), (522, 512, 523), (514, 524, 515), (525, 515, 524), (516, 526, 514), (524, 514, 526), (517, 527, 516), (526, 516, 527), (518, 528, 517), (527, 517, 528), (519, 529, 520), (530, 520, 529), (521, 531, 519), (529, 519, 531), (522, 532, 521), (531, 521, 532), (523, 533, 522), (532, 522, 533), (524, 534, 525), (535, 525, 534), (526, 536, 524), (534, 524, 536), (527, 537, 526), (536, 526, 537), (528, 538, 527), (537, 527, 538), (529, 539, 530), (540, 530, 539), (531, 541, 529), (539, 529, 541), (532, 542, 531), (541, 531, 542), (533, 543, 532), (542, 532, 543), (534, 544, 535), (545, 535, 544), (536, 546, 534), (544, 534, 546), (537, 547, 536), (546, 536, 547), (538, 548, 537), (547, 537, 548), (539, 549, 540), (550, 540, 549), (541, 551, 539), (549, 539, 551), (542, 552, 541), (551, 541, 552), (543, 553, 542), (552, 542, 553), (544, 554, 545), (555, 545, 554), (546, 556, 544), (554, 544, 556), (547, 557, 546), (556, 546, 557), (548, 558, 547), (557, 547, 558), (549, 559, 550), (560, 550, 559), (551, 561, 549), (559, 549, 561), (552, 562, 551), (561, 551, 562), (553, 563, 552), (562, 552, 563), (554, 564, 555), (565, 555, 564), (556, 566, 554), (564, 554, 566), (557, 567, 556), (566, 556, 567), (558, 568, 557), (567, 557, 568), (559, 569, 560), (570, 560, 569), (561, 571, 559), (569, 559, 571), (562, 572, 561), (571, 561, 572), (563, 573, 562), (572, 562, 573), (564, 574, 565), (575, 565, 574), (566, 576, 564), (574, 564, 576), (567, 577, 566), (576, 566, 577), (568, 578, 567), (577, 567, 578), (569, 579, 570), (580, 570, 579), (571, 581, 569), (579, 569, 581), (572, 582, 571), (581, 571, 582), (573, 583, 572), (582, 572, 583), (574, 584, 575), (585, 575, 584), (576, 586, 574), (584, 574, 586), (577, 587, 576), (586, 576, 587), (578, 588, 577), (587, 577, 588), (579, 589, 580), (590, 580, 589), (581, 591, 579), (589, 579, 591), (582, 592, 581), (591, 581, 592), (583, 593, 582), (592, 582, 593), (584, 594, 585), (595, 585, 594), (586, 596, 584), (594, 584, 596), (587, 597, 586), (596, 586, 597), (588, 598, 587), (597, 587, 598), (589, 599, 590), (600, 590, 599), (591, 601, 589), (599, 589, 601), (592, 602, 591), (601, 591, 602), (593, 603, 592), (602, 592, 603), (594, 604, 595), (605, 595, 604), (596, 606, 594), (604, 594, 606), (597, 607, 596), (606, 596, 607), (598, 608, 597), (607, 597, 608), (599, 609, 600), (610, 600, 609), (601, 611, 599), (609, 599, 611), (602, 612, 601), (611, 601, 612), (603, 613, 602), (612, 602, 613), (604, 614, 605), (615, 605, 614), (606, 616, 604), (614, 604, 616), (607, 617, 606), (616, 606, 617), (608, 618, 607), (617, 607, 618), (609, 619, 610), (620, 610, 619), (611, 621, 609), (619, 609, 621), (612, 622, 611), (621, 611, 622), (613, 623, 612), (622, 612, 623), (614, 624, 615), (625, 615, 624), (616, 626, 614), (624, 614, 626), (617, 627, 616), (626, 616, 627), (618, 628, 617), (627, 617, 628), (619, 629, 620), (630, 620, 629), (621, 631, 619), (629, 619, 631), (622, 632, 621), (631, 621, 632), (623, 633, 622), (632, 622, 633), (624, 634, 625), (635, 625, 634), (626, 636, 624), (634, 624, 636), (627, 637, 626), (636, 626, 637), (628, 638, 627), (637, 627, 638), (629, 639, 630), (640, 630, 639), (631, 641, 629), (639, 629, 641), (632, 642, 631), (641, 631, 642), (633, 643, 632), (642, 632, 643), (634, 644, 635), (645, 635, 644), (636, 646, 634), (644, 634, 646), (637, 647, 636), (646, 636, 647), (638, 648, 637), (647, 637, 648), (639, 649, 640), (650, 640, 649), (641, 651, 639), (649, 639, 651), (642, 652, 641), (651, 641, 652), (643, 653, 642), (652, 642, 653), (644, 654, 645), (655, 645, 654), (646, 656, 644), (654, 644, 656), (647, 657, 646), (656, 646, 657), (648, 658, 647), (657, 647, 658), (649, 659, 650), (660, 650, 659), (651, 661, 649), (659, 649, 661), (652, 662, 651), (661, 651, 662), (653, 663, 652), (662, 652, 663), (654, 664, 655), (665, 655, 664), (656, 666, 654), (664, 654, 666), (657, 667, 656), (666, 656, 667), (658, 668, 657), (667, 657, 668), (659, 669, 660), (670, 660, 669), (661, 671, 659), (669, 659, 671), (662, 672, 661), (671, 661, 672), (663, 673, 662), (672, 662, 673), (333, 332, 664), (665, 664, 332), (664, 666, 333), (334, 333, 666), (666, 667, 334), (335, 334, 667), (335, 667, 336), (668, 336, 667), (670, 669, 337), (338, 337, 669), (669, 671, 338), (339, 338, 671), (671, 672, 339), (340, 339, 672), (340, 672, 341), (673, 341, 672), (375, 376, 3), (8, 3, 376), (376, 377, 6), (11, 6, 377), (377, 378, 9), (14, 9, 378), (378, 380, 12), (381, 379, 380), (383, 382, 381), (385, 384, 383), (387, 386, 385), (389, 388, 387), (391, 390, 389), (393, 392, 391), (395, 394, 393), (397, 396, 395), (399, 398, 397), (401, 400, 399), (403, 402, 401), (405, 404, 403), (407, 406, 405), (409, 408, 407), (411, 410, 409), (413, 412, 411), (415, 414, 413), (417, 416, 415), (57, 418, 342), (417, 342, 418), (343, 374, 5), (375, 5, 374), (374, 343, 0), (427, 81, 436), (344, 436, 81), (419, 59, 60), (420, 62, 63), (421, 65, 66), (422, 68, 69), (431, 89, 442), (345, 442, 89), (347, 346, 348), (350, 349, 346), (346, 349, 348), (352, 351, 349), (351, 353, 349), (355, 354, 353), (357, 356, 354), (354, 356, 353), (353, 356, 349), (349, 356, 348), (356, 358, 348), (358, 359, 348), (361, 360, 362), (364, 363, 365), (365, 363, 366), (366, 363, 360), (360, 363, 362), (368, 367, 369), (370, 349, 367), (349, 371, 367), (367, 371, 369), (371, 372, 369), (369, 372, 363), (372, 373, 363), (363, 373, 362), (352, 349, 370), (674, 675, 676), (677, 674, 676), (678, 674, 677), (679, 678, 677), (680, 678, 679), (681, 680, 679), (682, 680, 681), (683, 682, 681), (684, 682, 683), (685, 684, 683), (686, 684, 685), (687, 686, 685), (688, 689, 675), (674, 688, 675), (690, 688, 674), (678, 690, 674), (691, 690, 678), (680, 691, 678), (692, 691, 680), (682, 692, 680), (693, 692, 682), (684, 693, 682), (694, 693, 684), (686, 694, 684), (695, 696, 689), (688, 695, 689), (697, 695, 688), (690, 697, 688), (698, 697, 690), (691, 698, 690), (699, 698, 691), (692, 699, 691), (700, 699, 692), (693, 700, 692), (701, 700, 693), (694, 701, 693), (702, 703, 696), (695, 702, 696), (704, 702, 695), (697, 704, 695), (705, 704, 697), (698, 705, 697), (706, 705, 698), (699, 706, 698), (707, 706, 699), (700, 707, 699), (708, 707, 700), (701, 708, 700), (709, 710, 703), (702, 709, 703), (711, 709, 702), (704, 711, 702), (712, 711, 704), (705, 712, 704), (713, 712, 705), (706, 713, 705), (714, 713, 706), (707, 714, 706), (715, 714, 707), (708, 715, 707), (716, 717, 710), (709, 716, 710), (718, 716, 709), (711, 718, 709), (719, 718, 711), (712, 719, 711), (720, 719, 712), (713, 720, 712), (721, 720, 713), (714, 721, 713), (722, 721, 714), (715, 722, 714), (723, 724, 717), (716, 723, 717), (725, 723, 716), (718, 725, 716), (726, 725, 718), (719, 726, 718), (727, 726, 719), (720, 727, 719), (728, 727, 720), (721, 728, 720), (729, 728, 721), (722, 729, 721), (730, 731, 724), (723, 730, 724), (732, 730, 723), (725, 732, 723), (733, 732, 725), (726, 733, 725), (734, 733, 726), (727, 734, 726), (735, 734, 727), (728, 735, 727), (736, 735, 728), (729, 736, 728), (737, 738, 731), (730, 737, 731), (739, 737, 730), (732, 739, 730), (740, 739, 732), (733, 740, 732), (741, 740, 733), (734, 741, 733), (742, 741, 734), (735, 742, 734), (743, 742, 735), (736, 743, 735), (744, 745, 738), (737, 744, 738), (746, 744, 737), (739, 746, 737), (747, 746, 739), (740, 747, 739), (748, 747, 740), (741, 748, 740), (749, 748, 741), (742, 749, 741), (750, 749, 742), (743, 750, 742), (751, 752, 745), (744, 751, 745), (753, 751, 744), (746, 753, 744), (754, 753, 746), (747, 754, 746), (755, 754, 747), (748, 755, 747), (756, 755, 748), (749, 756, 748), (757, 756, 749), (750, 757, 749), (758, 759, 752), (751, 758, 752), (760, 758, 751), (753, 760, 751), (761, 760, 753), (754, 761, 753), (762, 761, 754), (755, 762, 754), (763, 762, 755), (756, 763, 755), (764, 763, 756), (757, 764, 756), (765, 766, 759), (758, 765, 759), (767, 765, 758), (760, 767, 758), (768, 767, 760), (761, 768, 760), (769, 768, 761), (762, 769, 761), (770, 769, 762), (763, 770, 762), (771, 770, 763), (764, 771, 763), (772, 773, 766), (765, 772, 766), (774, 772, 765), (767, 774, 765), (775, 774, 767), (768, 775, 767), (776, 775, 768), (769, 776, 768), (777, 776, 769), (770, 777, 769), (778, 777, 770), (771, 778, 770), (779, 780, 773), (772, 779, 773), (781, 779, 772), (774, 781, 772), (782, 781, 774), (775, 782, 774), (783, 782, 775), (776, 783, 775), (784, 783, 776), (777, 784, 776), (785, 784, 777), (778, 785, 777), (786, 787, 780), (779, 786, 780), (788, 786, 779), (781, 788, 779), (789, 788, 781), (782, 789, 781), (790, 789, 782), (783, 790, 782), (791, 790, 783), (784, 791, 783), (792, 791, 784), (785, 792, 784), (793, 794, 787), (786, 793, 787), (795, 793, 786), (788, 795, 786), (796, 795, 788), (789, 796, 788), (797, 796, 789), (790, 797, 789), (798, 797, 790), (791, 798, 790), (799, 798, 791), (792, 799, 791), (800, 801, 794), (793, 800, 794), (802, 800, 793), (795, 802, 793), (803, 802, 795), (796, 803, 795), (804, 803, 796), (797, 804, 796), (805, 804, 797), (798, 805, 797), (806, 805, 798), (799, 806, 798), (807, 808, 801), (800, 807, 801), (809, 807, 800), (802, 809, 800), (810, 809, 802), (803, 810, 802), (811, 810, 803), (804, 811, 803), (812, 811, 804), (805, 812, 804), (813, 812, 805), (806, 813, 805), (814, 815, 808), (807, 814, 808), (816, 814, 807), (809, 816, 807), (817, 816, 809), (810, 817, 809), (818, 817, 810), (811, 818, 810), (819, 818, 811), (812, 819, 811), (820, 819, 812), (813, 820, 812), (821, 822, 815), (814, 821, 815), (823, 821, 814), (816, 823, 814), (824, 823, 816), (817, 824, 816), (825, 824, 817), (818, 825, 817), (826, 825, 818), (819, 826, 818), (827, 826, 819), (820, 827, 819), (828, 829, 822), (821, 828, 822), (830, 828, 821), (823, 830, 821), (831, 830, 823), (824, 831, 823), (832, 831, 824), (825, 832, 824), (833, 832, 825), (826, 833, 825), (834, 833, 826), (827, 834, 826), (835, 836, 829), (828, 835, 829), (837, 835, 828), (830, 837, 828), (838, 837, 830), (831, 838, 830), (839, 838, 831), (832, 839, 831), (840, 839, 832), (833, 840, 832), (841, 840, 833), (834, 841, 833), (842, 843, 836), (835, 842, 836), (844, 842, 835), (837, 844, 835), (845, 844, 837), (838, 845, 837), (846, 845, 838), (839, 846, 838), (847, 846, 839), (840, 847, 839), (848, 847, 840), (841, 848, 840), (849, 850, 843), (842, 849, 843), (851, 849, 842), (844, 851, 842), (852, 851, 844), (845, 852, 844), (853, 852, 845), (846, 853, 845), (854, 853, 846), (847, 854, 846), (855, 854, 847), (848, 855, 847), (856, 857, 850), (849, 856, 850), (858, 856, 849), (851, 858, 849), (859, 858, 851), (852, 859, 851), (860, 859, 852), (853, 860, 852), (861, 860, 853), (854, 861, 853), (862, 861, 854), (855, 862, 854), (863, 864, 857), (856, 863, 857), (865, 863, 856), (858, 865, 856), (866, 865, 858), (859, 866, 858), (867, 866, 859), (860, 867, 859), (868, 867, 860), (861, 868, 860), (869, 868, 861), (862, 869, 861), (870, 871, 864), (863, 870, 864), (872, 870, 863), (865, 872, 863), (873, 872, 865), (866, 873, 865), (874, 873, 866), (867, 874, 866), (875, 874, 867), (868, 875, 867), (876, 875, 868), (869, 876, 868), (877, 878, 871), (870, 877, 871), (879, 877, 870), (872, 879, 870), (880, 879, 872), (873, 880, 872), (881, 880, 873), (874, 881, 873), (882, 881, 874), (875, 882, 874), (883, 882, 875), (876, 883, 875), (884, 885, 878), (877, 884, 878), (886, 884, 877), (879, 886, 877), (887, 886, 879), (880, 887, 879), (888, 887, 880), (881, 888, 880), (889, 888, 881), (882, 889, 881), (890, 889, 882), (883, 890, 882), (891, 892, 885), (884, 891, 885), (893, 891, 884), (886, 893, 884), (894, 893, 886), (887, 894, 886), (895, 894, 887), (888, 895, 887), (896, 895, 888), (889, 896, 888), (897, 896, 889), (890, 897, 889), (898, 899, 892), (891, 898, 892), (900, 898, 891), (893, 900, 891), (901, 900, 893), (894, 901, 893), (902, 901, 894), (895, 902, 894), (903, 902, 895), (896, 903, 895), (904, 903, 896), (897, 904, 896), (905, 906, 899), (898, 905, 899), (907, 905, 898), (900, 907, 898), (908, 907, 900), (901, 908, 900), (909, 908, 901), (902, 909, 901), (910, 909, 902), (903, 910, 902), (911, 910, 903), (904, 911, 903), (912, 913, 906), (905, 912, 906), (914, 912, 905), (907, 914, 905), (915, 914, 907), (908, 915, 907), (916, 915, 908), (909, 916, 908), (917, 916, 909), (910, 917, 909), (918, 917, 910), (911, 918, 910), (919, 920, 913), (912, 919, 913), (921, 919, 912), (914, 921, 912), (922, 921, 914), (915, 922, 914), (923, 922, 915), (916, 923, 915), (924, 923, 916), (917, 924, 916), (925, 924, 917), (918, 925, 917), (926, 927, 920), (919, 926, 920), (928, 926, 919), (921, 928, 919), (929, 928, 921), (922, 929, 921), (930, 929, 922), (923, 930, 922), (931, 930, 923), (924, 931, 923), (932, 931, 924), (925, 932, 924), (933, 934, 927), (926, 933, 927), (935, 933, 926), (928, 935, 926), (936, 935, 928), (929, 936, 928), (937, 936, 929), (930, 937, 929), (938, 937, 930), (931, 938, 930), (939, 938, 931), (932, 939, 931), (940, 941, 934), (933, 940, 934), (942, 940, 933), (935, 942, 933), (943, 942, 935), (936, 943, 935), (944, 943, 936), (937, 944, 936), (945, 944, 937), (938, 945, 937), (946, 945, 938), (939, 946, 938), (947, 948, 941), (940, 947, 941), (949, 947, 940), (942, 949, 940), (950, 949, 942), (943, 950, 942), (951, 950, 943), (944, 951, 943), (952, 951, 944), (945, 952, 944), (953, 952, 945), (946, 953, 945), (954, 955, 948), (947, 954, 948), (956, 954, 947), (949, 956, 947), (957, 956, 949), (950, 957, 949), (958, 957, 950), (951, 958, 950), (959, 958, 951), (952, 959, 951), (960, 959, 952), (953, 960, 952), (961, 962, 955), (954, 961, 955), (963, 961, 954), (956, 963, 954), (964, 963, 956), (957, 964, 956), (965, 964, 957), (958, 965, 957), (966, 965, 958), (959, 966, 958), (967, 966, 959), (960, 967, 959), (968, 969, 962), (961, 968, 962), (970, 968, 961), (963, 970, 961), (971, 970, 963), (964, 971, 963), (972, 971, 964), (965, 972, 964), (973, 972, 965), (966, 973, 965), (974, 973, 966), (967, 974, 966), (975, 976, 969), (968, 975, 969), (977, 975, 968), (970, 977, 968), (978, 977, 970), (971, 978, 970), (979, 978, 971), (972, 979, 971), (980, 979, 972), (973, 980, 972), (981, 980, 973), (974, 981, 973), (982, 983, 976), (975, 982, 976), (984, 982, 975), (977, 984, 975), (985, 984, 977), (978, 985, 977), (986, 985, 978), (979, 986, 978), (987, 986, 979), (980, 987, 979), (988, 987, 980), (981, 988, 980), (989, 990, 983), (982, 989, 983), (991, 989, 982), (984, 991, 982), (992, 991, 984), (985, 992, 984), (993, 992, 985), (986, 993, 985), (994, 993, 986), (987, 994, 986), (995, 994, 987), (988, 995, 987), (996, 997, 990), (989, 996, 990), (998, 996, 989), (991, 998, 989), (999, 998, 991), (992, 999, 991), (1000, 999, 992), (993, 1000, 992), (1001, 1000, 993), (994, 1001, 993), (1002, 1001, 994), (995, 1002, 994), (1003, 1004, 997), (996, 1003, 997), (1005, 1003, 996), (998, 1005, 996), (1006, 1005, 998), (999, 1006, 998), (1007, 1006, 999), (1000, 1007, 999), (1008, 1007, 1000), (1001, 1008, 1000), (1009, 1008, 1001), (1002, 1009, 1001), (1010, 1011, 1004), (1003, 1010, 1004), (1012, 1010, 1003), (1005, 1012, 1003), (1013, 1012, 1005), (1006, 1013, 1005), (1014, 1013, 1006), (1007, 1014, 1006), (1015, 1014, 1007), (1008, 1015, 1007), (1016, 1015, 1008), (1009, 1016, 1008), (1017, 1018, 1011), (1010, 1017, 1011), (1019, 1017, 1010), (1012, 1019, 1010), (1020, 1019, 1012), (1013, 1020, 1012), (1021, 1020, 1013), (1014, 1021, 1013), (1022, 1021, 1014), (1015, 1022, 1014), (1023, 1022, 1015), (1016, 1023, 1015), (1024, 1025, 1018), (1017, 1024, 1018), (1026, 1024, 1017), (1019, 1026, 1017), (1027, 1026, 1019), (1020, 1027, 1019), (1028, 1027, 1020), (1021, 1028, 1020), (1029, 1028, 1021), (1022, 1029, 1021), (1030, 1029, 1022), (1023, 1030, 1022)])
me_imagetostl_mesh_002.materials.append(mat_material)
me_imagetostl_mesh_002.materials.append(None)
me_imagetostl_mesh_002.use_remesh_fix_poles = True
me_imagetostl_mesh_002.use_remesh_preserve_attributes = False
me_imagetostl_mesh_002.update()
me_imagetostl_mesh_003 = bpy.data.meshes.new('imagetostl_mesh.003')
me_imagetostl_mesh_003.from_pydata([(45.59, 7.373, 10.05), (46.16, 1.601, 10.05), (7.767e-07, -0.001899, 10.05), (44.31, 13.03, 10.05), (42.33, 18.48, 10.05), (39.68, 23.64, 10.05), (36.4, 28.43, 10.05), (32.55, 32.76, 10.05), (28.19, 36.58, 10.05), (23.38, 39.83, 10.05), (18.2, 42.44, 10.05), (12.74, 44.39, 10.05), (7.074, 45.64, 10.05), (1.298, 46.16, 10.05), (-4.498, 45.96, 10.05), (1.298, 46.16, 10.05), (-10.22, 45.04, 10.05), (-15.79, 43.4, 10.05), (-21.1, 41.08, 10.05), (-26.09, 38.11, 10.05), (-30.66, 34.54, 10.05), (-34.74, 30.43, 10.05), (-38.28, 25.83, 10.05), (-41.22, 20.83, 10.05), (-43.51, 15.5, 10.05), (-45.11, 9.924, 10.05), (-45.99, 4.193, 10.05), (-46.16, -1.605, 10.05), (-45.59, -7.377, 10.05), (-44.31, -13.03, 10.05), (-42.33, -18.48, 10.05), (-39.68, -23.64, 10.05), (-36.4, -28.43, 10.05), (-32.55, -32.77, 10.05), (-28.19, -36.59, 10.05), (-23.38, -39.83, 10.05), (-18.2, -42.45, 10.05), (-12.74, -44.39, 10.05), (-7.074, -45.64, 10.05), (-1.298, -46.17, 10.05), (4.498, -45.97, 10.05), (10.22, -45.04, 10.05), (15.79, -43.4, 10.05), (21.1, -41.08, 10.05), (26.09, -38.11, 10.05), (30.66, -34.54, 10.05), (34.74, -30.43, 10.05), (38.28, -25.84, 10.05), (41.22, -20.83, 10.05), (43.51, -15.5, 10.05), (45.11, -9.928, 10.05), (45.99, -4.196, 10.05), (45.59, 7.373, 10.15), (46.16, 1.601, 10.15), (44.31, 13.03, 10.15), (42.33, 18.48, 10.15), (39.68, 23.64, 10.15), (36.4, 28.43, 10.15), (32.55, 32.76, 10.15), (28.19, 36.58, 10.15), (23.38, 39.83, 10.15), (18.2, 42.44, 10.15), (12.74, 44.39, 10.15), (7.074, 45.64, 10.15), (1.298, 46.16, 10.15), (-4.498, 45.96, 10.15), (1.298, 46.16, 10.15), (-10.22, 45.04, 10.15), (-15.79, 43.4, 10.15), (-21.1, 41.08, 10.15), (-26.09, 38.11, 10.15), (-30.66, 34.54, 10.15), (-34.74, 30.43, 10.15), (-38.28, 25.83, 10.15), (-41.22, 20.83, 10.15), (-43.51, 15.5, 10.15), (-45.11, 9.924, 10.15), (-45.99, 4.193, 10.15), (-46.16, -1.605, 10.15), (-45.59, -7.377, 10.15), (-44.31, -13.03, 10.15), (-42.33, -18.48, 10.15), (-39.68, -23.64, 10.15), (-36.4, -28.43, 10.15), (-32.55, -32.77, 10.15), (-28.19, -36.59, 10.15), (-23.38, -39.83, 10.15), (-18.2, -42.45, 10.15), (-12.74, -44.39, 10.15), (-7.074, -45.64, 10.15), (-1.298, -46.17, 10.15), (4.498, -45.97, 10.15), (10.22, -45.04, 10.15), (15.79, -43.4, 10.15), (21.1, -41.08, 10.15), (26.09, -38.11, 10.15), (30.66, -34.54, 10.15), (34.74, -30.43, 10.15), (38.28, -25.84, 10.15), (41.22, -20.83, 10.15), (43.51, -15.5, 10.15), (45.11, -9.928, 10.15), (45.99, -4.196, 10.15), (7.767e-07, -0.001899, 10.15)], [], [(0, 1, 2), (3, 0, 2), (4, 3, 2), (5, 4, 2), (6, 5, 2), (7, 6, 2), (8, 7, 2), (9, 8, 2), (10, 9, 2), (11, 10, 2), (12, 11, 2), (13, 12, 2), (14, 15, 2), (16, 14, 2), (17, 16, 2), (18, 17, 2), (19, 18, 2), (20, 19, 2), (21, 20, 2), (22, 21, 2), (23, 22, 2), (24, 23, 2), (25, 24, 2), (26, 25, 2), (27, 26, 2), (28, 27, 2), (29, 28, 2), (30, 29, 2), (31, 30, 2), (32, 31, 2), (33, 32, 2), (34, 33, 2), (35, 34, 2), (36, 35, 2), (37, 36, 2), (38, 37, 2), (39, 38, 2), (40, 39, 2), (41, 40, 2), (42, 41, 2), (43, 42, 2), (44, 43, 2), (45, 44, 2), (46, 45, 2), (47, 46, 2), (48, 47, 2), (49, 48, 2), (50, 49, 2), (51, 50, 2), (1, 51, 2), (52, 53, 1), (0, 52, 1), (54, 52, 0), (3, 54, 0), (55, 54, 3), (4, 55, 3), (56, 55, 4), (5, 56, 4), (57, 56, 5), (6, 57, 5), (58, 57, 6), (7, 58, 6), (59, 58, 7), (8, 59, 7), (60, 59, 8), (9, 60, 8), (61, 60, 9), (10, 61, 9), (62, 61, 10), (11, 62, 10), (63, 62, 11), (12, 63, 11), (64, 63, 12), (13, 64, 12), (65, 66, 15), (14, 65, 15), (67, 65, 14), (16, 67, 14), (68, 67, 16), (17, 68, 16), (69, 68, 17), (18, 69, 17), (70, 69, 18), (19, 70, 18), (71, 70, 19), (20, 71, 19), (72, 71, 20), (21, 72, 20), (73, 72, 21), (22, 73, 21), (74, 73, 22), (23, 74, 22), (75, 74, 23), (24, 75, 23), (76, 75, 24), (25, 76, 24), (77, 76, 25), (26, 77, 25), (78, 77, 26), (27, 78, 26), (79, 78, 27), (28, 79, 27), (80, 79, 28), (29, 80, 28), (81, 80, 29), (30, 81, 29), (82, 81, 30), (31, 82, 30), (83, 82, 31), (32, 83, 31), (84, 83, 32), (33, 84, 32), (85, 84, 33), (34, 85, 33), (86, 85, 34), (35, 86, 34), (87, 86, 35), (36, 87, 35), (88, 87, 36), (37, 88, 36), (89, 88, 37), (38, 89, 37), (90, 89, 38), (39, 90, 38), (91, 90, 39), (40, 91, 39), (92, 91, 40), (41, 92, 40), (93, 92, 41), (42, 93, 41), (94, 93, 42), (43, 94, 42), (95, 94, 43), (44, 95, 43), (96, 95, 44), (45, 96, 44), (97, 96, 45), (46, 97, 45), (98, 97, 46), (47, 98, 46), (99, 98, 47), (48, 99, 47), (100, 99, 48), (49, 100, 48), (101, 100, 49), (50, 101, 49), (102, 101, 50), (51, 102, 50), (53, 102, 51), (1, 53, 51), (53, 52, 103), (52, 54, 103), (54, 55, 103), (55, 56, 103), (56, 57, 103), (57, 58, 103), (58, 59, 103), (59, 60, 103), (60, 61, 103), (61, 62, 103), (62, 63, 103), (63, 64, 103), (66, 65, 103), (65, 67, 103), (67, 68, 103), (68, 69, 103), (69, 70, 103), (70, 71, 103), (71, 72, 103), (72, 73, 103), (73, 74, 103), (74, 75, 103), (75, 76, 103), (76, 77, 103), (77, 78, 103), (78, 79, 103), (79, 80, 103), (80, 81, 103), (81, 82, 103), (82, 83, 103), (83, 84, 103), (84, 85, 103), (85, 86, 103), (86, 87, 103), (87, 88, 103), (88, 89, 103), (89, 90, 103), (90, 91, 103), (91, 92, 103), (92, 93, 103), (93, 94, 103), (94, 95, 103), (95, 96, 103), (96, 97, 103), (97, 98, 103), (98, 99, 103), (99, 100, 103), (100, 101, 103), (101, 102, 103), (102, 53, 103)])
me_imagetostl_mesh_003.materials.append(mat_material_002)
me_imagetostl_mesh_003.use_remesh_fix_poles = True
me_imagetostl_mesh_003.use_remesh_preserve_attributes = False
me_imagetostl_mesh_003.update()

# ---- objects
ob_imagetostl_mesh = bpy.data.objects.new('imagetostl_mesh', me_imagetostl_mesh)
ob_imagetostl_mesh_001 = bpy.data.objects.new('imagetostl_mesh.001', me_imagetostl_mesh_001)
ob_imagetostl_mesh_002 = bpy.data.objects.new('imagetostl_mesh.002', me_imagetostl_mesh_002)
ob_imagetostl_mesh_003 = bpy.data.objects.new('imagetostl_mesh.003', me_imagetostl_mesh_003)

# ---- transforms, parenting, visibility, modifiers, constraints
ob_imagetostl_mesh.location = (0.0, 0.0, 0.0)
ob_imagetostl_mesh.scale = (0.2718, 0.2718, 0.2718)
ob_imagetostl_mesh_001.location = (0.0, 0.0, 0.0)
ob_imagetostl_mesh_001.scale = (0.2718, 0.2718, 0.2718)
ob_imagetostl_mesh_002.location = (0.0, 0.0, 0.0)
ob_imagetostl_mesh_002.scale = (0.2718, 0.2718, 0.2718)
ob_imagetostl_mesh_003.location = (0.0, 0.0, 0.0)
ob_imagetostl_mesh_003.scale = (0.2718, 0.2718, 0.2718)

# ---- collection membership
col_collection.objects.link(ob_imagetostl_mesh)
col_collection.objects.link(ob_imagetostl_mesh_001)
col_collection.objects.link(ob_imagetostl_mesh_002)
col_collection.objects.link(ob_imagetostl_mesh_003)

# ---- scene / render settings (as saved in the file)
scene.frame_start = 1; scene.frame_end = 250; scene.frame_set(1)
scene.render.engine = 'BLENDER_EEVEE_NEXT'
scene.cycles.sampling_pattern = 'TABULATED_SOBOL'
scene.cycles.use_light_tree = False
scene.view_settings.view_transform = 'Filmic'
bpy.context.view_layer.update()

# ---- added for rendering (the .blend has no active camera and no usable light): camera, sun
cam_auto = bpy.data.cameras.new('AutoCamera')
cam_auto.lens = 50.0
cam_auto.sensor_width = 36.0
cam_auto.clip_end = 1000.0
ob_auto_camera = bpy.data.objects.new('AutoCamera', cam_auto)
scene.collection.objects.link(ob_auto_camera)
ob_auto_camera.location = (35.3859, -42.4631, 28.3088)
ob_auto_camera.rotation_euler = (1.09748, -7.21219e-08, 0.694738)
scene.camera = ob_auto_camera
light_auto_sun = bpy.data.lights.new('AutoSun', 'SUN')
light_auto_sun.energy = 3.0
light_auto_sun.angle = 0.0523599
ob_auto_sun = bpy.data.objects.new('AutoSun', light_auto_sun)
scene.collection.objects.link(ob_auto_sun)
ob_auto_sun.rotation_euler = (0.872665, 0.174533, 0.523599)
bpy.context.view_layer.update()
